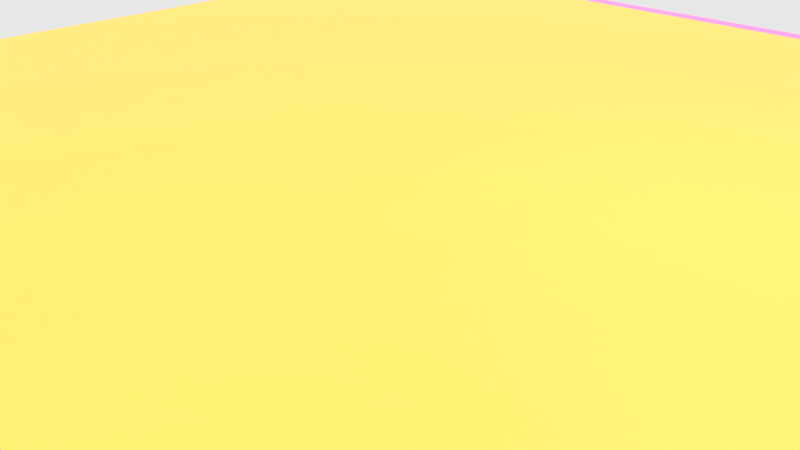 # Source: desert06.blend  (saved by Blender 2.71.0; exported with 4.5.12 LTS)
import bpy
from mathutils import Matrix  # noqa: F401  (used for matrix-valued properties, if any)

bpy.ops.wm.read_factory_settings(use_empty=True)
scene = bpy.context.scene
scene.name = 'Scene'

# ---- collections
col_collection_1 = bpy.data.collections.new('Collection 1'); scene.collection.children.link(col_collection_1)

# ---- images (referenced by path relative to the original .blend; pixels are not part of the script)
import os
ASSET_DIR = os.environ.get("B2B_ASSET_DIR", "")  # directory of the original .blend (textures are referenced by path, not embedded)
HERE = os.path.dirname(os.path.abspath(__file__))  # packed textures are extracted next to this script under _unpacked/

def load_image(name, relpath, width, height, colorspace="sRGB"):
    """Load a texture the original file referenced (path relative to the .blend, or extracted next to this script)."""
    p = next((c for c in (os.path.join(HERE, relpath), os.path.join(ASSET_DIR, relpath)) if relpath and os.path.exists(c)), "")
    if p:
        img = bpy.data.images.load(p, check_existing=True)
        img.name = name
    else:  # same state as the original file: an image datablock whose file is absent (Cycles renders it pink)
        img = bpy.data.images.new(name, width, height)
        img.source = "FILE"
        img.filepath = "//" + (relpath or name)
    img.colorspace_settings.name = colorspace
    return img
img_bois_spec_png = load_image('Bois_SPEC.png', 'Bois_SPEC.png', 1024, 1024, 'sRGB')
img_bois_nrm_png_001 = load_image('Bois_NRM.png.001', 'Bois_NRM.png', 1024, 1024, 'sRGB')
img_bois_color_png_001 = load_image('Bois_COLOR.png.001', 'Bois_COLOR.png', 1024, 1024, 'sRGB')
img_metalpeint_nrm_jpg_001 = load_image('metalpeint_NRM.jpg.001', 'metalpeint_NRM.jpg', 1024, 1024, 'sRGB')
img_soilbeach0092_2_s_jpg = load_image('SoilBeach0092_2_S.jpg', 'SourcesImages/SoilBeach0092_2_S.jpg', 1024, 1024, 'sRGB')
img_bruitnormalmap03_png_001 = load_image('BruitNormalMap03.PNG.001', 'BruitNormalMap03.PNG', 1024, 1024, 'sRGB')

# ---- materials (node trees are filled in below, after node groups)
mat_lattebois = bpy.data.materials.new('LatteBois')
mat_lattebois.alpha_threshold = 0.0
mat_lattebois.roughness = 0.5
mat_lattebois.line_color = (0.0, 0.0, 0.0, 1.0)
mat_metalvert = bpy.data.materials.new('MetalVert')
mat_metalvert.alpha_threshold = 0.0
mat_metalvert.roughness = 0.5
mat_metalvert.line_color = (0.0, 0.0, 0.0, 1.0)
mat_material_001 = bpy.data.materials.new('Material.001')
mat_material_001.alpha_threshold = 0.0
mat_material_001.roughness = 0.5
mat_material_001.line_color = (0.0, 0.0, 0.0, 1.0)
mat_neige = bpy.data.materials.new('Neige')
mat_neige.alpha_threshold = 0.0
mat_neige.roughness = 0.5
mat_neige.line_color = (0.0, 0.0, 0.0, 1.0)

# ---- node groups
ng_sh_advanceddiffuse_001 = bpy.data.node_groups.new('SH_AdvancedDiffuse.001', 'ShaderNodeTree')
_s = ng_sh_advanceddiffuse_001.interface.new_socket(name='Diffuse', in_out='OUTPUT', socket_type='NodeSocketShader')
_s = ng_sh_advanceddiffuse_001.interface.new_socket(name='Color', in_out='INPUT', socket_type='NodeSocketColor')
_s.default_value = (1.0, 1.0, 1.0, 1.0)
_s = ng_sh_advanceddiffuse_001.interface.new_socket(name='Roughness', in_out='INPUT', socket_type='NodeSocketFloat')
_s.subtype = 'FACTOR'
_s.min_value = 0.0
_s.max_value = 1.0
_s = ng_sh_advanceddiffuse_001.interface.new_socket(name='GlossyColor', in_out='INPUT', socket_type='NodeSocketColor')
_s.default_value = (0.8, 0.8, 0.8, 1.0)
_s = ng_sh_advanceddiffuse_001.interface.new_socket(name='Glossyness', in_out='INPUT', socket_type='NodeSocketFloat')
_s.default_value = 0.5
_s.min_value = 0.0
_s.max_value = 1.0
_s = ng_sh_advanceddiffuse_001.interface.new_socket(name='GlossyRoughness', in_out='INPUT', socket_type='NodeSocketFloat')
_s.subtype = 'FACTOR'
_s.default_value = 0.2
_s.min_value = 0.0
_s.max_value = 1.0
_s = ng_sh_advanceddiffuse_001.interface.new_socket(name='FresnelBlend', in_out='INPUT', socket_type='NodeSocketFloat')
_s.default_value = 0.33
_s.min_value = 0.0
_s.max_value = 1.0
_s = ng_sh_advanceddiffuse_001.interface.new_socket(name='Normal', in_out='INPUT', socket_type='NodeSocketVector')
_s.min_value = -1.0
_s.max_value = 1.0
_s.hide_value = True
_N = ng_sh_advanceddiffuse_001.nodes; _L = ng_sh_advanceddiffuse_001.links
n0 = _N.new('NodeGroupOutput'); n0.name = 'Group Output'; n0.location = (479, 0)
n1 = _N.new('ShaderNodeMixShader'); n1.name = 'Mix Shader'; n1.location = (167, 12)
n2 = _N.new('ShaderNodeMath'); n2.name = 'Math'; n2.location = (-20, 185)
n2.operation = 'MULTIPLY'
n3 = _N.new('ShaderNodeLayerWeight'); n3.name = 'Layer Weight'; n3.location = (-256, 161)
n4 = _N.new('ShaderNodeBsdfDiffuse'); n4.name = 'Diffuse BSDF'; n4.location = (-251, 0)
n5 = _N.new('NodeGroupInput'); n5.name = 'Group Input'; n5.location = (-613, -2)
n6 = _N.new('ShaderNodeBsdfAnisotropic'); n6.name = 'Glossy BSDF'; n6.location = (-251, -118)
n6.distribution = 'GGX'
n7 = _N.new('ShaderNodeMath'); n7.name = 'Math.001'; n7.location = (0, 0)
n7.operation = 'POWER'
_L.new(n6.outputs[0], n1.inputs[2])
_L.new(n2.outputs[0], n1.inputs[0])
_L.new(n4.outputs[0], n1.inputs[1])
_L.new(n5.outputs[0], n4.inputs[0])
_L.new(n5.outputs[1], n4.inputs[1])
_L.new(n5.outputs[2], n6.inputs[0])
_L.new(n1.outputs[0], n0.inputs[0])
_L.new(n3.outputs[0], n2.inputs[0])
_L.new(n5.outputs[5], n3.inputs[0])
_L.new(n5.outputs[3], n2.inputs[1])
_L.new(n5.outputs[6], n6.inputs[4])
_L.new(n5.outputs[4], n7.inputs[0])
_L.new(n7.outputs[0], n6.inputs[1])
n0.is_active_output = True
ng_sh_advanceddiffuse = bpy.data.node_groups.new('SH_AdvancedDiffuse', 'ShaderNodeTree')
_s = ng_sh_advanceddiffuse.interface.new_socket(name='Diffuse', in_out='OUTPUT', socket_type='NodeSocketShader')
_s = ng_sh_advanceddiffuse.interface.new_socket(name='Color', in_out='INPUT', socket_type='NodeSocketColor')
_s.default_value = (1.0, 1.0, 1.0, 1.0)
_s = ng_sh_advanceddiffuse.interface.new_socket(name='Roughness', in_out='INPUT', socket_type='NodeSocketFloat')
_s.subtype = 'FACTOR'
_s.min_value = 0.0
_s.max_value = 1.0
_s = ng_sh_advanceddiffuse.interface.new_socket(name='GlossyColor', in_out='INPUT', socket_type='NodeSocketColor')
_s.default_value = (0.8, 0.8, 0.8, 1.0)
_s = ng_sh_advanceddiffuse.interface.new_socket(name='Glossyness', in_out='INPUT', socket_type='NodeSocketFloat')
_s.default_value = 0.5
_s.min_value = 0.0
_s.max_value = 1.0
_s = ng_sh_advanceddiffuse.interface.new_socket(name='GlossyRoughness', in_out='INPUT', socket_type='NodeSocketFloat')
_s.subtype = 'FACTOR'
_s.default_value = 0.2
_s.min_value = 0.0
_s.max_value = 1.0
_s = ng_sh_advanceddiffuse.interface.new_socket(name='FresnelBlend', in_out='INPUT', socket_type='NodeSocketFloat')
_s.default_value = 0.33
_s.min_value = 0.0
_s.max_value = 1.0
_s = ng_sh_advanceddiffuse.interface.new_socket(name='Normal', in_out='INPUT', socket_type='NodeSocketVector')
_s.min_value = -1.0
_s.max_value = 1.0
_s.hide_value = True
_N = ng_sh_advanceddiffuse.nodes; _L = ng_sh_advanceddiffuse.links
n0 = _N.new('NodeGroupOutput'); n0.name = 'Group Output'; n0.location = (479, 0)
n1 = _N.new('ShaderNodeMixShader'); n1.name = 'Mix Shader'; n1.location = (167, 12)
n2 = _N.new('NodeGroupInput'); n2.name = 'Group Input'; n2.location = (-613, -2)
n3 = _N.new('ShaderNodeBsdfDiffuse'); n3.name = 'Diffuse BSDF'; n3.location = (-251, 0)
n4 = _N.new('ShaderNodeBsdfAnisotropic'); n4.name = 'Glossy BSDF'; n4.location = (-251, -118)
n4.distribution = 'GGX'
n5 = _N.new('ShaderNodeMath'); n5.name = 'Math'; n5.location = (-61, 185)
n5.operation = 'MULTIPLY'
n6 = _N.new('ShaderNodeLayerWeight'); n6.name = 'Layer Weight'; n6.location = (-308, 180)
n7 = _N.new('ShaderNodeMath'); n7.name = 'Math.001'; n7.location = (0, 0)
n7.operation = 'POWER'
_L.new(n4.outputs[0], n1.inputs[2])
_L.new(n5.outputs[0], n1.inputs[0])
_L.new(n3.outputs[0], n1.inputs[1])
_L.new(n2.outputs[0], n3.inputs[0])
_L.new(n2.outputs[1], n3.inputs[1])
_L.new(n2.outputs[2], n4.inputs[0])
_L.new(n1.outputs[0], n0.inputs[0])
_L.new(n6.outputs[0], n5.inputs[0])
_L.new(n2.outputs[5], n6.inputs[0])
_L.new(n2.outputs[3], n5.inputs[1])
_L.new(n2.outputs[6], n4.inputs[4])
_L.new(n2.outputs[6], n3.inputs[2])
_L.new(n2.outputs[4], n7.inputs[0])
_L.new(n7.outputs[0], n4.inputs[1])
n0.is_active_output = True

# ---- material node trees
mat_lattebois.use_nodes = True; mat_lattebois.node_tree.nodes.clear()
_N = mat_lattebois.node_tree.nodes; _L = mat_lattebois.node_tree.links
n0 = _N.new('ShaderNodeOutputMaterial'); n0.name = 'Material Output'; n0.location = (321, 290)
n1 = _N.new('ShaderNodeTexImage'); n1.name = 'Image Texture.002'; n1.location = (-118, 415)
n1.width = 140
n1.image = img_bois_spec_png
n2 = _N.new('ShaderNodeTexImage'); n2.name = 'Image Texture.001'; n2.location = (-331, 217)
n2.width = 140
n2.image = img_bois_nrm_png_001
n3 = _N.new('ShaderNodeMapping'); n3.name = 'Mapping.003'; n3.location = (-672, 586)
n3.vector_type = 'VECTOR'
n3.inputs[2].default_value = (0.0, -0.0, 1.571)
n3.inputs[3].default_value = (2.0, 2.0, 1.0)
n4 = _N.new('ShaderNodeUVMap'); n4.name = 'UV Map'; n4.location = (-967, 411)
n4.uv_map = 'UVMap'
n5 = _N.new('ShaderNodeNormalMap'); n5.name = 'Normal Map.002'; n5.location = (-51, 144)
n5.uv_map = 'UVMap'
n5.inputs[0].default_value = 0.1
n6 = _N.new('ShaderNodeTexImage'); n6.name = 'Image Texture'; n6.location = (-210, 766)
n6.width = 140
n6.image = img_bois_color_png_001
n7 = _N.new('ShaderNodeRGBCurve'); n7.name = 'RGB Curves'; n7.location = (-10, 837)
_c = n7.mapping.curves[0]
while len(_c.points) > 2: _c.points.remove(_c.points[-1])
_c.points[0].location = (0.0, 0.0); _c.points[0].handle_type = 'AUTO'
_c.points[1].location = (0.86818, 0.4125); _c.points[1].handle_type = 'AUTO'
_p = _c.points.new(1.0, 1.0); _p.handle_type = 'AUTO'
_c = n7.mapping.curves[2]
while len(_c.points) > 2: _c.points.remove(_c.points[-1])
_c.points[0].location = (0.0, 0.0); _c.points[0].handle_type = 'AUTO'
_c.points[1].location = (0.26818, 0.55625); _c.points[1].handle_type = 'AUTO'
_p = _c.points.new(0.56818, 0.775); _p.handle_type = 'AUTO'
_p = _c.points.new(0.63636, 0.9375); _p.handle_type = 'AUTO'
_p = _c.points.new(1.0, 1.0); _p.handle_type = 'AUTO'
_c = n7.mapping.curves[3]
while len(_c.points) > 2: _c.points.remove(_c.points[-1])
_c.points[0].location = (0.0, 0.0); _c.points[0].handle_type = 'AUTO'
_c.points[1].location = (0.74545, 0.2125); _c.points[1].handle_type = 'AUTO'
_p = _c.points.new(1.0, 1.0); _p.handle_type = 'AUTO'
n7.mapping.update()
n8 = _N.new('ShaderNodeMath'); n8.name = 'Math'; n8.location = (75, 470)
n8.operation = 'MULTIPLY'
n8.inputs[1].default_value = 0.3
n9 = _N.new('ShaderNodeGroup'); n9.name = 'Group'; n9.location = (281, 724)
n9.node_tree = ng_sh_advanceddiffuse_001
n9.inputs[1].default_value = 0.0
n9.inputs[2].default_value = (0.8, 0.8, 0.8, 1.0)
n9.inputs[4].default_value = 0.1
n9.inputs[5].default_value = 0.33
n9.inputs[6].default_value = (0.0, 0.0, 0.0)
n10 = _N.new('ShaderNodeDisplacement'); n10.name = 'Displacement'; n10.location = (0, 0)
n10.inputs[1].default_value = 0.0
n10.inputs[2].default_value = 0.1
_L.new(n4.outputs[0], n3.inputs[0])
_L.new(n3.outputs[0], n6.inputs[0])
_L.new(n3.outputs[0], n2.inputs[0])
_L.new(n3.outputs[0], n1.inputs[0])
_L.new(n2.outputs[0], n5.inputs[1])
_L.new(n9.outputs[0], n0.inputs[0])
_L.new(n6.outputs[0], n7.inputs[1])
_L.new(n7.outputs[0], n9.inputs[0])
_L.new(n1.outputs[0], n8.inputs[0])
_L.new(n8.outputs[0], n9.inputs[3])
_L.new(n5.outputs[0], n10.inputs[0])
_L.new(n10.outputs[0], n0.inputs[2])
n0.is_active_output = True
mat_metalvert.use_nodes = True; mat_metalvert.node_tree.nodes.clear()
_N = mat_metalvert.node_tree.nodes; _L = mat_metalvert.node_tree.links
n0 = _N.new('ShaderNodeEmission'); n0.name = 'Emission'; n0.location = (32, 71)
n0.inputs[0].default_value = (0.8, 0.8, 0.8, 1.0)
n1 = _N.new('ShaderNodeOutputMaterial'); n1.name = 'Material Output'; n1.location = (300, 300)
n2 = _N.new('ShaderNodeBsdfDiffuse'); n2.name = 'Diffuse BSDF'; n2.location = (-287, 53)
n3 = _N.new('ShaderNodeMapping'); n3.name = 'Mapping.001'; n3.location = (-888, 251)
n3.vector_type = 'VECTOR'
n3.inputs[2].default_value = (0.0, -0.0, 0.01745)
n3.inputs[3].default_value = (7.0, 7.0, 1.0)
n4 = _N.new('ShaderNodeTexImage'); n4.name = 'Image Texture'; n4.location = (-517, 258)
n4.width = 140
n4.image = img_metalpeint_nrm_jpg_001
n5 = _N.new('ShaderNodeNormalMap'); n5.name = 'Normal Map'; n5.location = (-282, 262)
n5.uv_map = 'UVMap'
n6 = _N.new('ShaderNodeUVMap'); n6.name = 'UV Map'; n6.location = (-1103, 162)
n6.uv_map = 'UVMap'
n7 = _N.new('ShaderNodeGroup'); n7.name = 'Group'; n7.location = (106, 413)
n7.node_tree = ng_sh_advanceddiffuse_001
n7.inputs[0].default_value = (0.0136, 0.02365, 0.008534, 1.0)
n7.inputs[1].default_value = 1.0
n7.inputs[2].default_value = (0.8, 0.8, 0.8, 1.0)
n7.inputs[3].default_value = 2.0
n7.inputs[4].default_value = 0.02
n7.inputs[5].default_value = 0.33
_L.new(n4.outputs[0], n5.inputs[1])
_L.new(n5.outputs[0], n7.inputs[6])
_L.new(n3.outputs[0], n4.inputs[0])
_L.new(n4.outputs[0], n2.inputs[0])
_L.new(n6.outputs[0], n3.inputs[0])
_L.new(n7.outputs[0], n1.inputs[0])
n1.is_active_output = True
mat_material_001.use_nodes = True; mat_material_001.node_tree.nodes.clear()
_N = mat_material_001.node_tree.nodes; _L = mat_material_001.node_tree.links
n0 = _N.new('ShaderNodeOutputMaterial'); n0.name = 'Material Output'; n0.location = (702, 212)
n1 = _N.new('ShaderNodeMapping'); n1.name = 'Mapping.001'; n1.location = (-879, -190)
n1.inputs[2].default_value = (0.0, -0.0, 0.6981)
n1.inputs[3].default_value = (6.0, 6.0, 1.0)
n2 = _N.new('ShaderNodeMapping'); n2.name = 'Mapping'; n2.location = (-865, 155)
n2.vector_type = 'VECTOR'
n2.inputs[2].default_value = (0.0, -0.0, 0.6981)
n2.inputs[3].default_value = (10.0, 10.0, 1.0)
n3 = _N.new('ShaderNodeUVMap'); n3.name = 'UV Map'; n3.location = (-1332, 139)
n3.uv_map = 'UVMap'
n4 = _N.new('ShaderNodeTexImage'); n4.name = 'Image Texture'; n4.location = (-396, 135)
n4.width = 140
n4.image = img_soilbeach0092_2_s_jpg
n5 = _N.new('ShaderNodeTexImage'); n5.name = 'Image Texture.001'; n5.location = (-458, -172)
n5.width = 140
n5.image = img_soilbeach0092_2_s_jpg
n6 = _N.new('ShaderNodeMix'); n6.name = 'Mix.002'; n6.location = (-198, -201)
n6.data_type = 'RGBA'
n6.inputs[0].default_value = 0.0
n7 = _N.new('ShaderNodeMix'); n7.name = 'Mix'; n7.location = (-157, 73)
n7.data_type = 'RGBA'
n7.inputs[0].default_value = 0.3
n8 = _N.new('ShaderNodeMix'); n8.name = 'Mix.001'; n8.location = (731, -79)
n8.data_type = 'RGBA'
n8.blend_type = 'ADD'
n9 = _N.new('ShaderNodeGroup'); n9.name = 'Group'; n9.location = (21, 401)
n9.node_tree = ng_sh_advanceddiffuse
n9.inputs[0].default_value = (1.0, 0.4493, 0.0824, 1.0)
n9.inputs[1].default_value = 0.0
n9.inputs[2].default_value = (0.8, 0.8, 0.8, 1.0)
n9.inputs[3].default_value = 0.5
n9.inputs[4].default_value = 0.2
n9.inputs[5].default_value = 0.33
n9.inputs[6].default_value = (0.0, 0.0, 0.0)
n10 = _N.new('ShaderNodeTexWave'); n10.name = 'Wave Texture'; n10.location = (-240, 368)
n10.bands_direction = 'DIAGONAL'
n10.rings_direction = 'SPHERICAL'
n10.inputs[1].default_value = 50.0
n10.inputs[2].default_value = 7.5
n10.inputs[3].default_value = 10.0
n10.inputs[6].default_value = 1.571
n11 = _N.new('ShaderNodeDisplacement'); n11.name = 'Displacement'; n11.location = (0, 0)
n11.inputs[1].default_value = 0.0
n11.inputs[2].default_value = 0.1
_L.new(n4.outputs[0], n7.inputs[6])
_L.new(n2.outputs[0], n4.inputs[0])
_L.new(n3.outputs[0], n2.inputs[0])
_L.new(n1.outputs[0], n5.inputs[0])
_L.new(n3.outputs[0], n1.inputs[0])
_L.new(n7.outputs[2], n8.inputs[6])
_L.new(n5.outputs[0], n6.inputs[6])
_L.new(n6.outputs[2], n8.inputs[7])
_L.new(n9.outputs[0], n0.inputs[0])
_L.new(n8.outputs[2], n11.inputs[0])
_L.new(n11.outputs[0], n0.inputs[2])
n0.is_active_output = True
mat_neige.use_nodes = True; mat_neige.node_tree.nodes.clear()
_N = mat_neige.node_tree.nodes; _L = mat_neige.node_tree.links
n0 = _N.new('ShaderNodeMixShader'); n0.name = 'Mix Shader'; n0.location = (774, 480)
n1 = _N.new('ShaderNodeTexImage'); n1.name = 'Image Texture.001'; n1.location = (925, -44)
n1.width = 140
n1.image = img_soilbeach0092_2_s_jpg
n2 = _N.new('ShaderNodeBsdfDiffuse'); n2.name = 'Diffuse BSDF.001'; n2.location = (1181, 436)
n3 = _N.new('ShaderNodeOutputMaterial'); n3.name = 'Material Output'; n3.location = (1402, 329)
n4 = _N.new('ShaderNodeAddShader'); n4.name = 'Add Shader'; n4.location = (528, 280)
n5 = _N.new('ShaderNodeMixShader'); n5.name = 'Mix Shader.002'; n5.location = (747, 284)
n5.inputs[0].default_value = 0.01
n6 = _N.new('ShaderNodeEmission'); n6.name = 'Emission.003'; n6.location = (739, 97)
n6.inputs[0].default_value = (0.4055, 0.1736, 0.1053, 1.0)
n6.inputs[1].default_value = 5.0
n7 = _N.new('ShaderNodeLayerWeight'); n7.name = 'Layer Weight'; n7.location = (504, 487)
n7.inputs[0].default_value = 0.3
n8 = _N.new('ShaderNodeUVMap'); n8.name = 'UV Map'; n8.location = (-1514, 21)
n8.uv_map = 'UVMap'
n9 = _N.new('ShaderNodeMapping'); n9.name = 'Mapping.001'; n9.location = (-1285, 133)
n9.vector_type = 'VECTOR'
n9.inputs[3].default_value = (15.0, 15.0, 1.0)
n10 = _N.new('ShaderNodeTexImage'); n10.name = 'Image Texture'; n10.location = (-861, 121)
n10.width = 140
n10.image = img_bruitnormalmap03_png_001
n10.interpolation = 'Closest'
n11 = _N.new('ShaderNodeNormalMap'); n11.name = 'Normal Map'; n11.location = (-628, 50)
n11.uv_map = 'UVMap'
n12 = _N.new('ShaderNodeMapping'); n12.name = 'Mapping'; n12.location = (-393, 75)
n12.vector_type = 'NORMAL'
n13 = _N.new('ShaderNodeMixShader'); n13.name = 'Mix Shader.001'; n13.location = (973, 334)
n14 = _N.new('ShaderNodeEmission'); n14.name = 'Emission.002'; n14.location = (514, 122)
n14.inputs[0].default_value = (0.466, 0.09701, 0.01769, 1.0)
n14.inputs[1].default_value = 2.0
n15 = _N.new('ShaderNodeMix'); n15.name = 'Mix'; n15.location = (1156, 46)
n15.data_type = 'RGBA'
n15.inputs[0].default_value = 0.3909
n16 = _N.new('ShaderNodeBsdfAnisotropic'); n16.name = 'Glossy BSDF'; n16.location = (153, 142)
n16.distribution = 'GGX'
n16.inputs[0].default_value = (0.2883, 0.1694, 0.1189, 1.0)
n16.inputs[1].default_value = 0.8367
n17 = _N.new('ShaderNodeUVMap'); n17.name = 'UV Map.001'; n17.location = (-524, -394)
n17.uv_map = 'UVMap'
n18 = _N.new('ShaderNodeMapping'); n18.name = 'Mapping.002'; n18.location = (-143, -255)
n18.inputs[2].default_value = (0.0, -0.0, 0.5236)
n18.inputs[3].default_value = (9.0, 9.0, 1.0)
n19 = _N.new('ShaderNodeTexImage'); n19.name = 'Image Texture.002'; n19.location = (-65, 480)
n19.width = 140
n19.image = img_soilbeach0092_2_s_jpg
n20 = _N.new('ShaderNodeMix'); n20.name = 'Mix.001'; n20.location = (132, 423)
n20.data_type = 'RGBA'
n20.blend_type = 'MULTIPLY'
n20.inputs[7].default_value = (0.5, 0.1745, 0.05843, 1.0)
n21 = _N.new('ShaderNodeBsdfDiffuse'); n21.name = 'Diffuse BSDF'; n21.location = (331, 318)
n21.inputs[1].default_value = 0.5
n22 = _N.new('ShaderNodeDisplacement'); n22.name = 'Displacement'; n22.location = (0, 0)
n22.inputs[1].default_value = 0.0
n22.inputs[2].default_value = 0.1
_L.new(n10.outputs[0], n11.inputs[1])
_L.new(n11.outputs[0], n12.inputs[0])
_L.new(n9.outputs[0], n10.inputs[0])
_L.new(n8.outputs[0], n9.inputs[0])
_L.new(n14.outputs[0], n5.inputs[2])
_L.new(n21.outputs[0], n4.inputs[0])
_L.new(n4.outputs[0], n5.inputs[1])
_L.new(n16.outputs[0], n4.inputs[1])
_L.new(n18.outputs[0], n1.inputs[0])
_L.new(n17.outputs[0], n18.inputs[0])
_L.new(n1.outputs[0], n15.inputs[6])
_L.new(n15.outputs[2], n2.inputs[0])
_L.new(n5.outputs[0], n13.inputs[1])
_L.new(n13.outputs[0], n3.inputs[0])
_L.new(n7.outputs[0], n13.inputs[0])
_L.new(n6.outputs[0], n13.inputs[2])
_L.new(n12.outputs[0], n16.inputs[4])
_L.new(n19.outputs[0], n20.inputs[6])
_L.new(n18.outputs[0], n19.inputs[0])
_L.new(n20.outputs[2], n21.inputs[0])
_L.new(n15.outputs[2], n22.inputs[0])
_L.new(n22.outputs[0], n3.inputs[2])
n3.is_active_output = True

# ---- world
world_world = bpy.data.worlds.new('World'); scene.world = world_world
world_world.use_nodes = True; world_world.node_tree.nodes.clear()
_N = world_world.node_tree.nodes; _L = world_world.node_tree.links
n0 = _N.new('ShaderNodeOutputWorld'); n0.name = 'World Output'; n0.location = (300, 300)
n1 = _N.new('ShaderNodeBackground'); n1.name = 'Background'; n1.location = (10, 300)
n2 = _N.new('ShaderNodeTexSky'); n2.name = 'Sky Texture'; n2.location = (-364, 311)
n2.mute = True
n2.sky_type = 'HOSEK_WILKIE'
n2.sun_direction = (-0.4154, 0.04615, 0.9085)
n2.sun_elevation = 1.571
_L.new(n1.outputs[0], n0.inputs[0])
_L.new(n2.outputs[0], n1.inputs[0])
n0.is_active_output = True
world_world.color = (0.05088, 0.05088, 0.05088)
world_world.use_sun_shadow = False
world_world.sun_shadow_jitter_overblur = 0.0
world_world.cycles.sampling_method = 'MANUAL'
world_world.cycles.sample_map_resolution = 256

# ---- cameras
cam_camera = bpy.data.cameras.new('Camera')
cam_camera.clip_end = 100.0
cam_camera.lens = 35.0
cam_camera.sensor_width = 32.0
cam_camera.sensor_height = 18.0
cam_camera.ortho_scale = 7.314
cam_camera.dof.focus_distance = 0.0

# ---- lights
light_sun = bpy.data.lights.new('Sun', 'SUN')
light_sun.color = (1.0, 0.7273, 0.4381)
light_sun.transmission_factor = 0.0
light_sun.angle = 0.1993
light_sun.energy = 1.0
light_sun.shadow_buffer_clip_start = 0.5
light_sun.shadow_soft_size = 0.1
light_sun.shadow_cascade_max_distance = 1000.0
light_sun.cycles.use_multiple_importance_sampling = False
light_lamp = bpy.data.lights.new('Lamp', 'POINT')
light_lamp.transmission_factor = 0.0
light_lamp.cutoff_distance = 30.0
light_lamp.energy = 100.0
light_lamp.shadow_buffer_clip_start = 1.001
light_lamp.shadow_soft_size = 0.1
light_lamp.shadow_maximum_resolution = 0.006
light_lamp.use_absolute_resolution = True
light_lamp.cycles.use_multiple_importance_sampling = False
light_sun_001 = bpy.data.lights.new('Sun.001', 'SUN')
light_sun_001.color = (0.8, 0.8, 0.8)
light_sun_001.transmission_factor = 0.0
light_sun_001.angle = 0.1993
light_sun_001.energy = 4.3
light_sun_001.shadow_buffer_clip_start = 0.5
light_sun_001.shadow_soft_size = 0.1
light_sun_001.shadow_cascade_max_distance = 1000.0
light_sun_001.cycles.use_multiple_importance_sampling = False

# ---- meshes
me_cube_003 = bpy.data.meshes.new('Cube.003')
me_cube_003.from_pydata([(-1.0, -0.4772, -0.1462), (-1.0, -0.4886, -0.2851), (-1.0, -0.4473, -0.1487), (-1.0, -0.4587, -0.2876), (-0.9612, -0.4886, -0.2851), (-0.9612, -0.4473, -0.1487), (-0.9612, -0.4587, -0.2876), (-0.9612, -0.4772, -0.1462), (1.0, -0.4772, -0.1462), (1.0, -0.4886, -0.2851), (1.0, -0.4473, -0.1487), (1.0, -0.4587, -0.2876), (0.0, -0.4587, -0.2876), (0.0, -0.4886, -0.2851), (0.0, -0.4473, -0.1487), (0.0, -0.4772, -0.1462), (0.9612, -0.4886, -0.2851), (0.9612, -0.4473, -0.1487), (0.9612, -0.4587, -0.2876), (0.9612, -0.4772, -0.1462), (-1.0, -0.4903, -0.2911), (-1.0, -0.5192, -0.4274), (-1.0, -0.461, -0.2973), (-1.0, -0.4899, -0.4336), (-0.9612, -0.5192, -0.4274), (-0.9612, -0.461, -0.2973), (-0.9612, -0.4899, -0.4336), (-0.9612, -0.4903, -0.2911), (1.0, -0.4903, -0.2911), (1.0, -0.5192, -0.4274), (1.0, -0.461, -0.2973), (1.0, -0.4899, -0.4336), (0.0, -0.4899, -0.4336), (0.0, -0.5192, -0.4274), (0.0, -0.461, -0.2973), (0.0, -0.4903, -0.2911), (0.9612, -0.5192, -0.4274), (0.9612, -0.461, -0.2973), (0.9612, -0.4899, -0.4336), (0.9612, -0.4903, -0.2911), (-1.0, -0.06, -0.015), (-1.0, 0.07933, -0.015), (-1.0, -0.06, 0.015), (-1.0, 0.07933, 0.015), (-0.9612, 0.07933, -0.015), (-0.9612, -0.06, 0.015), (-0.9612, 0.07933, 0.015), (-0.9612, -0.06, -0.015), (1.0, -0.06, -0.015), (1.0, 0.07933, -0.015), (1.0, -0.06, 0.015), (1.0, 0.07933, 0.015), (0.0, 0.07933, 0.015), (0.0, 0.07933, -0.015), (0.0, -0.06, 0.015), (0.0, -0.06, -0.015), (0.9612, 0.07933, -0.015), (0.9612, -0.06, 0.015), (0.9612, 0.07933, 0.015), (0.9612, -0.06, -0.015), (-1.0, -0.2115, -0.02017), (-1.0, -0.07216, -0.01727), (-1.0, -0.2121, 0.00982), (-1.0, -0.07278, 0.01272), (-0.9612, -0.07216, -0.01727), (-0.9612, -0.2121, 0.00982), (-0.9612, -0.07278, 0.01272), (-0.9612, -0.2115, -0.02017), (1.0, -0.2115, -0.02017), (1.0, -0.07216, -0.01727), (1.0, -0.2121, 0.00982), (1.0, -0.07278, 0.01272), (0.0, -0.07278, 0.01272), (0.0, -0.07216, -0.01727), (0.0, -0.2121, 0.00982), (0.0, -0.2115, -0.02017), (0.9612, -0.07216, -0.01727), (0.9612, -0.2121, 0.00982), (0.9612, -0.07278, 0.01272), (0.9612, -0.2115, -0.02017), (-1.0, -0.4649, 0.003011), (-1.0, -0.4763, -0.1358), (-1.0, -0.435, 0.0005489), (-1.0, -0.4464, -0.1383), (-0.9612, -0.4763, -0.1358), (-0.9612, -0.435, 0.0005489), (-0.9612, -0.4464, -0.1383), (-0.9612, -0.4649, 0.003011), (1.0, -0.4649, 0.003011), (1.0, -0.4763, -0.1358), (1.0, -0.435, 0.0005489), (1.0, -0.4464, -0.1383), (0.0, -0.4464, -0.1383), (0.0, -0.4763, -0.1358), (0.0, -0.435, 0.0005489), (0.0, -0.4649, 0.003011), (0.9612, -0.4763, -0.1358), (0.9612, -0.435, 0.0005489), (0.9612, -0.4464, -0.1383), (0.9612, -0.4649, 0.003011)], [], [(2, 3, 1, 0), (5, 2, 0, 7), (5, 6, 3, 2), (6, 12, 13, 4), (7, 4, 13, 15), (14, 5, 7, 15), (14, 12, 6, 5), (3, 6, 4, 1), (0, 1, 4, 7), (10, 8, 9, 11), (17, 19, 8, 10), (17, 10, 11, 18), (18, 16, 13, 12), (19, 15, 13, 16), (14, 15, 19, 17), (14, 17, 18, 12), (11, 9, 16, 18), (8, 19, 16, 9), (22, 23, 21, 20), (25, 22, 20, 27), (25, 26, 23, 22), (26, 32, 33, 24), (27, 24, 33, 35), (34, 25, 27, 35), (34, 32, 26, 25), (23, 26, 24, 21), (20, 21, 24, 27), (30, 28, 29, 31), (37, 39, 28, 30), (37, 30, 31, 38), (38, 36, 33, 32), (39, 35, 33, 36), (34, 35, 39, 37), (34, 37, 38, 32), (31, 29, 36, 38), (28, 39, 36, 29), (42, 43, 41, 40), (45, 42, 40, 47), (45, 46, 43, 42), (46, 52, 53, 44), (47, 44, 53, 55), (54, 45, 47, 55), (54, 52, 46, 45), (43, 46, 44, 41), (40, 41, 44, 47), (50, 48, 49, 51), (57, 59, 48, 50), (57, 50, 51, 58), (58, 56, 53, 52), (59, 55, 53, 56), (54, 55, 59, 57), (54, 57, 58, 52), (51, 49, 56, 58), (48, 59, 56, 49), (62, 63, 61, 60), (65, 62, 60, 67), (65, 66, 63, 62), (66, 72, 73, 64), (67, 64, 73, 75), (74, 65, 67, 75), (74, 72, 66, 65), (63, 66, 64, 61), (60, 61, 64, 67), (70, 68, 69, 71), (77, 79, 68, 70), (77, 70, 71, 78), (78, 76, 73, 72), (79, 75, 73, 76), (74, 75, 79, 77), (74, 77, 78, 72), (71, 69, 76, 78), (68, 79, 76, 69), (82, 83, 81, 80), (85, 82, 80, 87), (85, 86, 83, 82), (86, 92, 93, 84), (87, 84, 93, 95), (94, 85, 87, 95), (94, 92, 86, 85), (83, 86, 84, 81), (80, 81, 84, 87), (90, 88, 89, 91), (97, 99, 88, 90), (97, 90, 91, 98), (98, 96, 93, 92), (99, 95, 93, 96), (94, 95, 99, 97), (94, 97, 98, 92), (91, 89, 96, 98), (88, 99, 96, 89)])
_uv = me_cube_003.uv_layers.new(name='UVMap')
_uv.uv.foreach_set('vector', [1.0, 0.209, 1.0, 0.2787, 0.9825, 0.2787, 0.9825, 0.209, 0.8783, 0.9806, 0.8783, 1.0, 0.8608, 1.0, 0.8608, 0.9806, 0.3244, 0.01942, 0.2433, 0.01942, 0.2433, 0.0, 0.3244, 0.0, 0.8434, 0.9806, 0.8434, 0.5, 0.8608, 0.5, 0.8608, 0.9806, 0.08111, 0.9806, 1.908e-07, 0.9806, 1.041e-07, 0.5, 0.08111, 0.5, 0.8783, 0.5, 0.8783, 0.9806, 0.8608, 0.9806, 0.8608, 0.5, 0.3244, 0.5, 0.2433, 0.5, 0.2433, 0.01942, 0.3244, 0.01942, 0.8434, 1.0, 0.8434, 0.9806, 0.8608, 0.9806, 0.8608, 1.0, 0.08111, 1.0, 2.082e-07, 1.0, 1.908e-07, 0.9806, 0.08111, 0.9806, 0.9825, 0.2787, 1.0, 0.2787, 1.0, 0.3483, 0.9825, 0.3483, 0.8783, 0.01942, 0.8608, 0.01942, 0.8608, 0.0, 0.8783, 0.0, 0.3244, 0.9806, 0.3244, 1.0, 0.2433, 1.0, 0.2433, 0.9806, 0.8434, 0.01942, 0.8608, 0.01942, 0.8608, 0.5, 0.8434, 0.5, 0.08111, 0.01942, 0.08111, 0.5, 1.041e-07, 0.5, 1.735e-08, 0.01942, 0.8783, 0.5, 0.8608, 0.5, 0.8608, 0.01942, 0.8783, 0.01942, 0.3244, 0.5, 0.3244, 0.9806, 0.2433, 0.9806, 0.2433, 0.5, 0.8434, 0.0, 0.8608, 0.0, 0.8608, 0.01942, 0.8434, 0.01942, 0.08111, 0.0, 0.08111, 0.01942, 1.735e-08, 0.01942, 0.0, 0.0, 1.0, 0.06966, 1.0, 0.1393, 0.9825, 0.1393, 0.9825, 0.06966, 0.9652, 0.9806, 0.9652, 1.0, 0.9479, 1.0, 0.9479, 0.9806, 0.6478, 0.9806, 0.7281, 0.9806, 0.7281, 1.0, 0.6478, 1.0, 0.9652, 0.9806, 0.9652, 0.5, 0.9825, 0.5, 0.9825, 0.9806, 0.8085, 0.9806, 0.7281, 0.9806, 0.7281, 0.5, 0.8085, 0.5, 0.9652, 0.5, 0.9652, 0.9806, 0.9479, 0.9806, 0.9479, 0.5, 0.6478, 0.5, 0.7281, 0.5, 0.7281, 0.9806, 0.6478, 0.9806, 0.9652, 1.0, 0.9652, 0.9806, 0.9825, 0.9806, 0.9825, 1.0, 0.8085, 1.0, 0.7281, 1.0, 0.7281, 0.9806, 0.8085, 0.9806, 1.0, 0.06966, 0.9825, 0.06966, 0.9825, 0.0, 1.0, 0.0, 0.9652, 0.01942, 0.9479, 0.01942, 0.9479, 0.0, 0.9652, 0.0, 0.6478, 0.01942, 0.6478, 5.96e-08, 0.7281, 0.0, 0.7281, 0.01942, 0.9652, 0.01942, 0.9825, 0.01942, 0.9825, 0.5, 0.9652, 0.5, 0.8085, 0.01942, 0.8085, 0.5, 0.7281, 0.5, 0.7281, 0.01942, 0.9652, 0.5, 0.9479, 0.5, 0.9479, 0.01942, 0.9652, 0.01942, 0.6478, 0.5, 0.6478, 0.01942, 0.7281, 0.01942, 0.7281, 0.5, 0.9652, 0.0, 0.9825, 0.0, 0.9825, 0.01942, 0.9652, 0.01942, 0.8085, 0.0, 0.8085, 0.01942, 0.7281, 0.01942, 0.7281, 0.0, 0.9825, 0.4876, 0.9825, 0.418, 1.0, 0.418, 1.0, 0.4876, 0.8957, 0.9806, 0.8957, 1.0, 0.8783, 1.0, 0.8783, 0.9806, 0.3244, 0.9806, 0.4053, 0.9806, 0.4053, 1.0, 0.3244, 1.0, 0.8957, 0.9806, 0.8957, 0.5, 0.9132, 0.5, 0.9132, 0.9806, 0.4862, 0.9806, 0.4053, 0.9806, 0.4053, 0.5, 0.4862, 0.5, 0.8957, 0.5, 0.8957, 0.9806, 0.8783, 0.9806, 0.8783, 0.5, 0.3244, 0.5, 0.4053, 0.5, 0.4053, 0.9806, 0.3244, 0.9806, 0.8957, 1.0, 0.8957, 0.9806, 0.9132, 0.9806, 0.9132, 1.0, 0.4862, 1.0, 0.4053, 1.0, 0.4053, 0.9806, 0.4862, 0.9806, 0.9825, 0.4876, 1.0, 0.4876, 1.0, 0.5573, 0.9825, 0.5573, 0.8957, 0.01942, 0.8783, 0.01942, 0.8783, 0.0, 0.8957, 0.0, 0.3244, 0.01942, 0.3244, 0.0, 0.4053, 0.0, 0.4053, 0.01942, 0.8957, 0.01942, 0.9132, 0.01942, 0.9132, 0.5, 0.8957, 0.5, 0.4862, 0.01942, 0.4862, 0.5, 0.4053, 0.5, 0.4053, 0.01942, 0.8957, 0.5, 0.8783, 0.5, 0.8783, 0.01942, 0.8957, 0.01942, 0.3244, 0.5, 0.3244, 0.01942, 0.4053, 0.01942, 0.4053, 0.5, 0.8957, 0.0, 0.9132, 0.0, 0.9132, 0.01942, 0.8957, 0.01942, 0.4862, 0.0, 0.4862, 0.01942, 0.4053, 0.01942, 0.4053, 0.0, 1.0, 0.627, 1.0, 0.6966, 0.9825, 0.6966, 0.9825, 0.627, 0.9305, 0.9806, 0.9305, 1.0, 0.9132, 1.0, 0.9132, 0.9806, 0.567, 0.9806, 0.6478, 0.9806, 0.6478, 1.0, 0.567, 1.0, 0.9305, 0.9806, 0.9305, 0.5, 0.9479, 0.5, 0.9479, 0.9806, 0.567, 0.9806, 0.4862, 0.9806, 0.4862, 0.5, 0.567, 0.5, 0.9305, 0.5, 0.9305, 0.9806, 0.9132, 0.9806, 0.9132, 0.5, 0.567, 0.5, 0.6478, 0.5, 0.6478, 0.9806, 0.567, 0.9806, 0.9305, 1.0, 0.9305, 0.9806, 0.9479, 0.9806, 0.9479, 1.0, 0.567, 1.0, 0.4862, 1.0, 0.4862, 0.9806, 0.567, 0.9806, 0.9825, 0.5573, 1.0, 0.5573, 1.0, 0.627, 0.9825, 0.627, 0.9305, 0.01942, 0.9132, 0.01942, 0.9132, 0.0, 0.9305, 0.0, 0.567, 0.01942, 0.567, 0.0, 0.6478, 0.0, 0.6478, 0.01942, 0.9305, 0.01942, 0.9479, 0.01942, 0.9479, 0.5, 0.9305, 0.5, 0.567, 0.01942, 0.567, 0.5, 0.4862, 0.5, 0.4862, 0.01942, 0.9305, 0.5, 0.9132, 0.5, 0.9132, 0.01942, 0.9305, 0.01942, 0.567, 0.5, 0.567, 0.01942, 0.6478, 0.01942, 0.6478, 0.5, 0.9305, 0.0, 0.9479, 0.0, 0.9479, 0.01942, 0.9305, 0.01942, 0.567, 0.0, 0.567, 0.01942, 0.4862, 0.01942, 0.4862, 0.0, 0.9825, 0.209, 0.9825, 0.1393, 1.0, 0.1393, 1.0, 0.209, 0.8434, 0.9806, 0.8434, 1.0, 0.8259, 1.0, 0.8259, 0.9806, 0.1622, 0.9806, 0.2433, 0.9806, 0.2433, 1.0, 0.1622, 1.0, 0.8085, 0.9806, 0.8085, 0.5, 0.8259, 0.5, 0.8259, 0.9806, 0.1622, 0.9806, 0.08111, 0.9806, 0.08111, 0.5, 0.1622, 0.5, 0.8434, 0.5, 0.8434, 0.9806, 0.8259, 0.9806, 0.8259, 0.5, 0.1622, 0.5, 0.2433, 0.5, 0.2433, 0.9806, 0.1622, 0.9806, 0.8085, 1.0, 0.8085, 0.9806, 0.8259, 0.9806, 0.8259, 1.0, 0.1622, 1.0, 0.08111, 1.0, 0.08111, 0.9806, 0.1622, 0.9806, 1.0, 0.418, 0.9825, 0.418, 0.9825, 0.3483, 1.0, 0.3483, 0.8434, 0.01942, 0.8259, 0.01942, 0.8259, 0.0, 0.8434, 0.0, 0.1622, 0.01942, 0.1622, 0.0, 0.2433, 0.0, 0.2433, 0.01942, 0.8085, 0.01942, 0.8259, 0.01942, 0.8259, 0.5, 0.8085, 0.5, 0.1622, 0.01942, 0.1622, 0.5, 0.08111, 0.5, 0.08111, 0.01942, 0.8434, 0.5, 0.8259, 0.5, 0.8259, 0.01942, 0.8434, 0.01942, 0.1622, 0.5, 0.1622, 0.01942, 0.2433, 0.01942, 0.2433, 0.5, 0.8085, 0.0, 0.8259, 0.0, 0.8259, 0.01942, 0.8085, 0.01942, 0.1622, 0.0, 0.1622, 0.01942, 0.08111, 0.01942, 0.08111, 0.0])
me_cube_003.materials.append(mat_lattebois)
me_cube_003.use_remesh_preserve_volume = False
me_cube_003.use_remesh_preserve_attributes = False
me_cube_003.use_mirror_vertex_groups = False
me_cube_003.update()
me_cube_004 = bpy.data.meshes.new('Cube.004')
me_cube_004.from_pydata([(0.8593, -0.05, -0.005), (0.8593, 0.05, -0.005), (0.9593, 0.05, -0.005), (0.9593, -0.05, -0.005), (0.8593, -0.05, 0.005), (0.8593, 0.05, 0.005), (0.9593, 0.05, 0.005), (0.9593, -0.05, 0.005), (0.8593, 0.03178, 0.005), (0.8593, 0.03178, -0.005), (0.9593, 0.03178, 0.005), (0.9593, 0.03178, -0.005), (0.8593, 0.02595, -0.005), (0.9593, 0.02595, 0.005), (0.8593, 0.02595, 0.005), (0.9593, 0.02595, -0.005), (0.8593, -0.02648, -0.005), (0.9593, -0.02648, 0.005), (0.8593, -0.02648, 0.005), (0.9593, -0.02648, -0.005), (0.8593, -0.03262, -0.005), (0.9593, -0.03262, 0.005), (0.8593, -0.03262, 0.005), (0.9593, -0.03262, -0.005), (0.9339, 0.05, 0.005), (0.9339, 0.05, -0.005), (0.9339, -0.05, 0.005), (0.9339, -0.05, -0.005), (0.9339, 0.03178, -0.005), (0.9339, 0.03178, 0.005), (0.9339, 0.02595, -0.005), (0.9339, 0.02595, 0.005), (0.9339, -0.02648, -0.005), (0.9339, -0.02648, 0.005), (0.9339, -0.03262, -0.005), (0.9339, -0.03262, 0.005), (0.8813, 0.05, -0.005), (0.8813, -0.05, 0.005), (0.8813, 0.03178, 0.005), (0.8813, 0.02595, 0.005), (0.8813, -0.02648, 0.005), (0.8813, -0.03262, 0.005), (0.8813, 0.05, 0.005), (0.8813, -0.05, -0.005), (0.8813, 0.03178, -0.005), (0.8813, 0.02595, -0.005), (0.8813, -0.02648, -0.005), (0.8813, -0.03262, -0.005), (0.9138, 0.05, -0.005), (0.9138, -0.05, 0.005), (0.9138, 0.03178, 0.005), (0.9138, 0.02595, 0.005), (0.9138, -0.02648, 0.005), (0.9138, -0.03262, 0.005), (0.9138, 0.05, 0.005), (0.9138, -0.05, -0.005), (0.9138, 0.03178, -0.005), (0.9138, 0.02595, -0.005), (0.9138, -0.02648, -0.005), (0.9138, -0.03262, -0.005), (0.9025, 0.05, -0.005), (0.9025, -0.05, 0.005), (0.9025, 0.03178, 0.005), (0.9025, 0.02595, 0.005), (0.9025, -0.02648, 0.005), (0.9025, -0.03262, 0.005), (0.9025, 0.05, 0.005), (0.9025, -0.05, -0.005), (0.9025, 0.03178, -0.005), (0.9025, 0.02595, -0.005), (0.9025, -0.02648, -0.005), (0.9025, -0.03262, -0.005), (0.9232, 0.03178, 0.1156), (0.9232, 0.02595, 0.1156), (0.9232, -0.02648, 0.1156), (0.9232, -0.03262, 0.1156), (0.8706, 0.03178, 0.1156), (0.8706, 0.02595, 0.1156), (0.8706, -0.02648, 0.1156), (0.8706, -0.03262, 0.1156), (0.9031, 0.03178, 0.1156), (0.9031, 0.02595, 0.1156), (0.9031, -0.02648, 0.1156), (0.9031, -0.03262, 0.1156), (0.8918, 0.03178, 0.1156), (0.8918, 0.02595, 0.1156), (0.8918, -0.02648, 0.1156), (0.8918, -0.03262, 0.1156), (0.8429, 0.03154, 0.4105), (0.8429, 0.02576, 0.4112), (0.8429, -0.02629, 0.4175), (0.8429, -0.03238, 0.4182), (0.7904, 0.03154, 0.4105), (0.7904, 0.02576, 0.4112), (0.7904, -0.02629, 0.4175), (0.7904, -0.03238, 0.4183), (0.8229, 0.03154, 0.4105), (0.8229, 0.02576, 0.4112), (0.8229, -0.02629, 0.4175), (0.8229, -0.03238, 0.4182), (0.8115, 0.03154, 0.411), (0.8115, 0.02576, 0.4117), (0.8115, -0.02629, 0.418), (0.8115, -0.03238, 0.4188), (0.8592, -0.02648, 0.2728), (0.8906, -0.02648, 0.2728), (0.8906, 0.02595, 0.2728), (0.8706, 0.02595, 0.2728), (0.8906, -0.03262, 0.2728), (0.8706, -0.03262, 0.2728), (0.8381, -0.02648, 0.2728), (0.8592, 0.03178, 0.2728), (0.8381, 0.03178, 0.2728), (0.8381, 0.02595, 0.2728), (0.8706, -0.02648, 0.2728), (0.8706, 0.03178, 0.2728), (0.8906, 0.03178, 0.2728), (0.8381, -0.03262, 0.2728), (0.8592, -0.03262, 0.2728), (0.8592, 0.02595, 0.2728), (0.8583, -0.02648, 0.3688), (0.8583, 0.02595, 0.3688), (0.8583, -0.03262, 0.3688), (0.8058, -0.02648, 0.3688), (0.8058, 0.03178, 0.3688), (0.8058, 0.02595, 0.3688), (0.8383, -0.02648, 0.3688), (0.8269, -0.03262, 0.3688), (0.8269, 0.02595, 0.3688), (0.8269, -0.02648, 0.3688), (0.8383, 0.02595, 0.3688), (0.8383, -0.03262, 0.3688), (0.8269, 0.03178, 0.3688), (0.8383, 0.03178, 0.3688), (0.8583, 0.03178, 0.3688), (0.8058, -0.03262, 0.3688), (0.8229, -0.1158, 0.43), (0.8115, -0.1158, 0.43), (0.8269, -0.1158, 0.3793), (0.8383, -0.1158, 0.3793), (0.8229, -0.2978, 0.43), (0.8115, -0.2978, 0.43), (0.8269, -0.2978, 0.3793), (0.8383, -0.2978, 0.3793), (0.8229, -0.3982, 0.43), (0.8115, -0.3982, 0.43), (0.8269, -0.3982, 0.3793), (0.8383, -0.3982, 0.3793), (0.8593, -0.48, -0.005), (0.8593, -0.38, -0.005), (0.9593, -0.38, -0.005), (0.9593, -0.48, -0.005), (0.8593, -0.48, 0.005), (0.8593, -0.38, 0.005), (0.9593, -0.38, 0.005), (0.9593, -0.48, 0.005), (0.8593, -0.3982, 0.005), (0.8593, -0.3982, -0.005), (0.9593, -0.3982, 0.005), (0.9593, -0.3982, -0.005), (0.8593, -0.404, -0.005), (0.9593, -0.404, 0.005), (0.8593, -0.404, 0.005), (0.9593, -0.404, -0.005), (0.8593, -0.4565, -0.005), (0.9593, -0.4565, 0.005), (0.8593, -0.4565, 0.005), (0.9593, -0.4565, -0.005), (0.8593, -0.4626, -0.005), (0.9593, -0.4626, 0.005), (0.8593, -0.4626, 0.005), (0.9593, -0.4626, -0.005), (0.9339, -0.38, 0.005), (0.9339, -0.38, -0.005), (0.9339, -0.48, 0.005), (0.9339, -0.48, -0.005), (0.9339, -0.3982, -0.005), (0.9339, -0.3982, 0.005), (0.9339, -0.404, -0.005), (0.9339, -0.404, 0.005), (0.9339, -0.4565, -0.005), (0.9339, -0.4565, 0.005), (0.9339, -0.4626, -0.005), (0.9339, -0.4626, 0.005), (0.8813, -0.38, -0.005), (0.8813, -0.48, 0.005), (0.8813, -0.3982, 0.005), (0.8813, -0.404, 0.005), (0.8813, -0.4565, 0.005), (0.8813, -0.4626, 0.005), (0.8813, -0.38, 0.005), (0.8813, -0.48, -0.005), (0.8813, -0.3982, -0.005), (0.8813, -0.404, -0.005), (0.8813, -0.4565, -0.005), (0.8813, -0.4626, -0.005), (0.9138, -0.38, -0.005), (0.9138, -0.48, 0.005), (0.9138, -0.3982, 0.005), (0.9138, -0.404, 0.005), (0.9138, -0.4565, 0.005), (0.9138, -0.4626, 0.005), (0.9138, -0.38, 0.005), (0.9138, -0.48, -0.005), (0.9138, -0.3982, -0.005), (0.9138, -0.404, -0.005), (0.9138, -0.4565, -0.005), (0.9138, -0.4626, -0.005), (0.9025, -0.38, -0.005), (0.9025, -0.48, 0.005), (0.9025, -0.3982, 0.005), (0.9025, -0.404, 0.005), (0.9025, -0.4565, 0.005), (0.9025, -0.4626, 0.005), (0.9025, -0.38, 0.005), (0.9025, -0.48, -0.005), (0.9025, -0.3982, -0.005), (0.9025, -0.404, -0.005), (0.9025, -0.4565, -0.005), (0.9025, -0.4626, -0.005), (0.9232, -0.3982, 0.1156), (0.9232, -0.404, 0.1156), (0.9232, -0.4565, 0.1156), (0.9232, -0.4626, 0.1156), (0.8706, -0.3982, 0.1156), (0.8706, -0.404, 0.1156), (0.8706, -0.4565, 0.1156), (0.8706, -0.4626, 0.1156), (0.9031, -0.3982, 0.1156), (0.9031, -0.404, 0.1156), (0.9031, -0.4565, 0.1156), (0.9031, -0.4626, 0.1156), (0.8918, -0.3982, 0.1156), (0.8918, -0.404, 0.1156), (0.8918, -0.4565, 0.1156), (0.8918, -0.4626, 0.1156), (0.8429, -0.3982, 0.43), (0.8429, -0.404, 0.43), (0.8429, -0.4565, 0.43), (0.8429, -0.4626, 0.43), (0.7904, -0.3982, 0.43), (0.7904, -0.404, 0.43), (0.7904, -0.4565, 0.43), (0.7904, -0.4626, 0.43), (0.8125, -0.4133, 0.5418), (0.8229, -0.404, 0.43), (0.8229, -0.4565, 0.43), (0.8229, -0.4626, 0.43), (0.8125, -0.4075, 0.5418), (0.8115, -0.404, 0.43), (0.8115, -0.4565, 0.43), (0.8115, -0.4626, 0.43), (0.8592, -0.4565, 0.2728), (0.8906, -0.4565, 0.2728), (0.8906, -0.404, 0.2728), (0.8706, -0.404, 0.2728), (0.8906, -0.4626, 0.2728), (0.8706, -0.4626, 0.2728), (0.8381, -0.4565, 0.2728), (0.8592, -0.3982, 0.2728), (0.8381, -0.3982, 0.2728), (0.8381, -0.404, 0.2728), (0.8706, -0.4565, 0.2728), (0.8706, -0.3982, 0.2728), (0.8906, -0.3982, 0.2728), (0.8381, -0.4626, 0.2728), (0.8592, -0.4626, 0.2728), (0.8592, -0.404, 0.2728), (0.8583, -0.4565, 0.3793), (0.8583, -0.404, 0.3793), (0.8583, -0.4626, 0.3793), (0.8058, -0.4565, 0.3793), (0.8058, -0.3982, 0.3793), (0.8058, -0.404, 0.3793), (0.8383, -0.4565, 0.3793), (0.8269, -0.4626, 0.3793), (0.8269, -0.404, 0.3793), (0.8269, -0.4565, 0.3793), (0.8383, -0.404, 0.3793), (0.8383, -0.4626, 0.3793), (0.7925, -0.4075, 0.5418), (0.7811, -0.4075, 0.5418), (0.8583, -0.3982, 0.3793), (0.8058, -0.4626, 0.3793), (0.8125, -0.4658, 0.5418), (0.8125, -0.4719, 0.5418), (0.76, -0.4075, 0.5418), (0.76, -0.4133, 0.5418), (0.76, -0.4658, 0.5418), (0.76, -0.4719, 0.5418), (0.7925, -0.4133, 0.5418), (0.7925, -0.4658, 0.5418), (0.7925, -0.4719, 0.5418), (0.7811, -0.4133, 0.5418), (0.7811, -0.4658, 0.5418), (0.7811, -0.4719, 0.5418), (0.794, -0.4273, 0.6692), (0.794, -0.4215, 0.6692), (0.774, -0.4215, 0.6692), (0.7626, -0.4215, 0.6692), (0.794, -0.4797, 0.6692), (0.794, -0.4859, 0.6692), (0.7415, -0.4215, 0.6692), (0.7415, -0.4273, 0.6692), (0.7415, -0.4797, 0.6692), (0.7415, -0.4859, 0.6692), (0.774, -0.4273, 0.6692), (0.774, -0.4797, 0.6692), (0.774, -0.4859, 0.6692), (0.7626, -0.4273, 0.6692), (0.7626, -0.4797, 0.6692), (0.7626, -0.4859, 0.6692), (0.7809, -0.4433, 0.8006), (0.7809, -0.4375, 0.8006), (0.7609, -0.4375, 0.8006), (0.7495, -0.4375, 0.8006), (0.7809, -0.4958, 0.8006), (0.7809, -0.5019, 0.8006), (0.7284, -0.4375, 0.8006), (0.7284, -0.4433, 0.8006), (0.7284, -0.4958, 0.8006), (0.7284, -0.5019, 0.8006), (0.7609, -0.4433, 0.8006), (0.7609, -0.4958, 0.8006), (0.7609, -0.5019, 0.8006), (0.7495, -0.4433, 0.8006), (0.7495, -0.4958, 0.8006), (0.7495, -0.5019, 0.8006), (0.7809, -0.4578, 0.9501), (0.7809, -0.452, 0.9501), (0.7609, -0.452, 0.9501), (0.7495, -0.452, 0.9501), (0.7809, -0.5102, 0.9501), (0.7809, -0.5164, 0.9501), (0.7284, -0.452, 0.9501), (0.7284, -0.4578, 0.9501), (0.7284, -0.5102, 0.9501), (0.7284, -0.5164, 0.9501), (0.7609, -0.4578, 0.9501), (0.7609, -0.5102, 0.9501), (0.7609, -0.5164, 0.9501), (0.7495, -0.4578, 0.9501), (0.7495, -0.5102, 0.9501), (0.7495, -0.5164, 0.9501), (0.7036, -0.3982, 0.429), (0.7036, -0.404, 0.429), (0.7036, -0.4565, 0.429), (0.7036, -0.4626, 0.429), (0.7045, -0.4565, 0.3759), (0.7045, -0.3982, 0.3759), (0.7045, -0.404, 0.3759), (0.7045, -0.4626, 0.3759), (0.495, -0.3982, 0.4273), (0.495, -0.404, 0.4273), (0.495, -0.4565, 0.4273), (0.495, -0.4626, 0.4273), (0.496, -0.4565, 0.3743), (0.496, -0.3982, 0.3743), (0.496, -0.404, 0.3743), (0.496, -0.4626, 0.3743), (0.2319, -0.3982, 0.4227), (0.2319, -0.404, 0.4227), (0.2319, -0.4565, 0.4227), (0.2319, -0.4626, 0.4227), (0.2328, -0.4565, 0.3697), (0.2328, -0.3982, 0.3697), (0.2328, -0.404, 0.3697), (0.2328, -0.4626, 0.3697), (0.0, -0.3982, 0.4203), (0.0, -0.404, 0.4203), (0.0, -0.4565, 0.4203), (0.0, -0.4626, 0.4203), (0.0, -0.4565, 0.3672), (0.0, -0.3982, 0.3672), (0.0, -0.404, 0.3672), (0.0, -0.4626, 0.3672)], [], [(8, 5, 1, 9), (24, 6, 2, 25), (21, 7, 3, 23), (37, 4, 0, 43), (28, 25, 2, 11), (38, 42, 5, 8), (14, 8, 9, 12), (6, 10, 11, 2), (30, 28, 11, 15), (39, 38, 8, 14), (10, 13, 15, 11), (18, 14, 12, 16), (32, 30, 15, 19), (40, 39, 14, 18), (13, 17, 19, 15), (22, 18, 16, 20), (34, 32, 19, 23), (41, 40, 18, 22), (17, 21, 23, 19), (4, 22, 20, 0), (27, 34, 23, 3), (37, 41, 22, 4), (54, 24, 25, 48), (7, 26, 27, 3), (56, 48, 25, 28), (10, 6, 24, 29), (57, 56, 28, 30), (13, 10, 29, 31), (58, 57, 30, 32), (17, 13, 31, 33), (59, 58, 32, 34), (21, 17, 33, 35), (55, 59, 34, 27), (7, 21, 35, 26), (61, 37, 43, 67), (62, 66, 42, 38), (38, 39, 77, 76), (64, 63, 39, 40), (51, 31, 73, 81), (61, 65, 41, 37), (5, 42, 36, 1), (9, 1, 36, 44), (12, 9, 44, 45), (16, 12, 45, 46), (20, 16, 46, 47), (0, 20, 47, 43), (66, 54, 48, 60), (68, 60, 48, 56), (69, 68, 56, 57), (70, 69, 57, 58), (71, 70, 58, 59), (67, 71, 59, 55), (26, 49, 55, 27), (29, 24, 54, 50), (39, 63, 85, 77), (33, 31, 51, 52), (40, 41, 79, 78), (26, 35, 53, 49), (49, 61, 67, 55), (50, 54, 66, 62), (53, 35, 75, 83), (41, 65, 87, 79), (65, 53, 83, 87), (49, 53, 65, 61), (42, 66, 60, 36), (44, 36, 60, 68), (45, 44, 68, 69), (46, 45, 69, 70), (47, 46, 70, 71), (43, 47, 71, 67), (120, 126, 98, 90), (124, 125, 93, 92), (132, 124, 92, 100), (129, 123, 94, 102), (122, 120, 90, 91), (130, 121, 89, 97), (131, 122, 91, 99), (52, 51, 81, 82), (35, 33, 74, 75), (63, 64, 86, 85), (64, 40, 78, 86), (50, 62, 84, 80), (31, 29, 72, 73), (33, 52, 82, 74), (62, 38, 76, 84), (29, 50, 80, 72), (101, 100, 92, 93), (103, 102, 94, 95), (89, 88, 96, 97), (91, 90, 98, 99), (97, 96, 100, 101), (98, 97, 101, 102), (99, 98, 102, 103), (133, 132, 100, 96), (134, 133, 96, 88), (126, 130, 97, 98), (121, 134, 88, 89), (135, 127, 103, 95), (125, 128, 101, 93), (128, 129, 102, 101), (123, 135, 95, 94), (127, 131, 139, 138), (74, 82, 114, 105), (76, 77, 113, 112), (84, 76, 112, 111), (86, 78, 110, 104), (75, 74, 105, 108), (81, 73, 106, 107), (83, 75, 108, 109), (80, 84, 111, 115), (72, 80, 115, 116), (82, 81, 107, 114), (73, 72, 116, 106), (79, 87, 118, 117), (77, 85, 119, 113), (85, 86, 104, 119), (78, 79, 117, 110), (87, 83, 109, 118), (105, 114, 126, 120), (112, 113, 125, 124), (111, 112, 124, 132), (104, 110, 123, 129), (108, 105, 120, 122), (107, 106, 121, 130), (109, 108, 122, 131), (115, 111, 132, 133), (116, 115, 133, 134), (114, 107, 130, 126), (106, 116, 134, 121), (117, 118, 127, 135), (113, 119, 128, 125), (119, 104, 129, 128), (110, 117, 135, 123), (118, 109, 131, 127), (138, 139, 143, 142), (131, 99, 136, 139), (103, 127, 138, 137), (99, 103, 137, 136), (142, 143, 147, 146), (139, 136, 140, 143), (137, 138, 142, 141), (136, 137, 141, 140), (146, 147, 144, 145), (143, 140, 144, 147), (141, 142, 146, 145), (140, 141, 145, 144), (156, 153, 149, 157), (172, 154, 150, 173), (169, 155, 151, 171), (185, 152, 148, 191), (176, 173, 150, 159), (186, 190, 153, 156), (162, 156, 157, 160), (154, 158, 159, 150), (178, 176, 159, 163), (187, 186, 156, 162), (158, 161, 163, 159), (166, 162, 160, 164), (180, 178, 163, 167), (188, 187, 162, 166), (161, 165, 167, 163), (170, 166, 164, 168), (182, 180, 167, 171), (189, 188, 166, 170), (165, 169, 171, 167), (152, 170, 168, 148), (175, 182, 171, 151), (185, 189, 170, 152), (202, 172, 173, 196), (155, 174, 175, 151), (204, 196, 173, 176), (158, 154, 172, 177), (205, 204, 176, 178), (161, 158, 177, 179), (206, 205, 178, 180), (165, 161, 179, 181), (207, 206, 180, 182), (169, 165, 181, 183), (203, 207, 182, 175), (155, 169, 183, 174), (209, 185, 191, 215), (210, 214, 190, 186), (186, 187, 225, 224), (212, 211, 187, 188), (199, 179, 221, 229), (209, 213, 189, 185), (153, 190, 184, 149), (157, 149, 184, 192), (160, 157, 192, 193), (164, 160, 193, 194), (168, 164, 194, 195), (148, 168, 195, 191), (214, 202, 196, 208), (216, 208, 196, 204), (217, 216, 204, 205), (218, 217, 205, 206), (219, 218, 206, 207), (215, 219, 207, 203), (174, 197, 203, 175), (177, 172, 202, 198), (187, 211, 233, 225), (181, 179, 199, 200), (188, 189, 227, 226), (174, 183, 201, 197), (197, 209, 215, 203), (198, 202, 214, 210), (201, 183, 223, 231), (189, 213, 235, 227), (213, 201, 231, 235), (197, 201, 213, 209), (190, 214, 208, 184), (192, 184, 208, 216), (193, 192, 216, 217), (194, 193, 217, 218), (195, 194, 218, 219), (191, 195, 219, 215), (268, 274, 246, 238), (272, 273, 350, 349), (282, 147, 144, 236), (277, 271, 242, 250), (270, 268, 238, 239), (278, 269, 237, 245), (279, 270, 239, 247), (200, 199, 229, 230), (183, 181, 222, 223), (211, 212, 234, 233), (212, 188, 226, 234), (198, 210, 232, 228), (179, 177, 220, 221), (181, 200, 230, 222), (210, 186, 224, 232), (177, 198, 228, 220), (264, 263, 147, 282), (251, 247, 292, 295), (242, 243, 289, 288), (144, 145, 281, 280), (249, 250, 294, 293), (241, 249, 293, 287), (243, 251, 295, 289), (281, 286, 302, 299), (274, 278, 245, 246), (269, 282, 236, 237), (283, 275, 251, 243), (273, 276, 249, 241), (276, 277, 250, 249), (271, 283, 351, 348), (275, 279, 247, 251), (222, 230, 262, 253), (224, 225, 261, 260), (232, 224, 260, 259), (234, 226, 258, 252), (223, 222, 253, 256), (229, 221, 254, 255), (231, 223, 256, 257), (228, 232, 259, 263), (220, 228, 263, 264), (230, 229, 255, 262), (221, 220, 264, 254), (227, 235, 266, 265), (225, 233, 267, 261), (233, 234, 252, 267), (226, 227, 265, 258), (235, 231, 257, 266), (253, 262, 274, 268), (260, 261, 273, 272), (287, 293, 309, 303), (252, 258, 271, 277), (256, 253, 268, 270), (255, 254, 269, 278), (257, 256, 270, 279), (263, 259, 146, 147), (259, 260, 272, 146), (262, 255, 278, 274), (254, 264, 282, 269), (265, 266, 275, 283), (261, 267, 276, 273), (267, 252, 277, 276), (258, 265, 283, 271), (266, 257, 279, 275), (237, 236, 248, 244), (290, 244, 296, 306), (146, 272, 240, 145), (289, 295, 311, 305), (280, 281, 299, 298), (295, 292, 308, 311), (292, 285, 301, 308), (247, 239, 285, 292), (245, 237, 244, 290), (239, 238, 284, 285), (250, 242, 288, 294), (145, 240, 286, 281), (236, 144, 280, 248), (240, 241, 287, 286), (238, 246, 291, 284), (246, 245, 290, 291), (304, 305, 321, 320), (306, 296, 312, 322), (296, 297, 313, 312), (309, 310, 326, 325), (298, 299, 315, 314), (299, 302, 318, 315), (303, 309, 325, 319), (244, 248, 297, 296), (284, 291, 307, 300), (293, 294, 310, 309), (286, 287, 303, 302), (285, 284, 300, 301), (291, 290, 306, 307), (288, 289, 305, 304), (294, 288, 304, 310), (248, 280, 298, 297), (318, 319, 335, 334), (317, 316, 332, 333), (327, 324, 340, 343), (324, 317, 333, 340), (316, 323, 339, 332), (313, 314, 330, 329), (326, 320, 336, 342), (307, 306, 322, 323), (310, 304, 320, 326), (297, 298, 314, 313), (300, 307, 323, 316), (308, 301, 317, 324), (311, 308, 324, 327), (301, 300, 316, 317), (302, 303, 319, 318), (305, 311, 327, 321), (333, 332, 339, 340), (338, 330, 331, 341), (343, 342, 336, 337), (341, 331, 334, 335), (339, 338, 341, 342), (340, 339, 342, 343), (328, 329, 330, 338), (321, 327, 343, 337), (319, 325, 341, 335), (315, 318, 334, 331), (314, 315, 331, 330), (325, 326, 342, 341), (312, 313, 329, 328), (322, 312, 328, 338), (320, 321, 337, 336), (323, 322, 338, 339), (349, 350, 358, 357), (348, 351, 359, 356), (283, 243, 347, 351), (273, 241, 345, 350), (240, 272, 349, 344), (242, 271, 348, 346), (243, 242, 346, 347), (241, 240, 344, 345), (357, 358, 366, 365), (356, 359, 367, 364), (351, 347, 355, 359), (350, 345, 353, 358), (344, 349, 357, 352), (346, 348, 356, 354), (347, 346, 354, 355), (345, 344, 352, 353), (365, 366, 374, 373), (364, 367, 375, 372), (359, 355, 363, 367), (358, 353, 361, 366), (352, 357, 365, 360), (354, 356, 364, 362), (355, 354, 362, 363), (353, 352, 360, 361), (373, 374, 369, 368), (372, 375, 371, 370), (367, 363, 371, 375), (366, 361, 369, 374), (360, 365, 373, 368), (362, 364, 372, 370), (363, 362, 370, 371), (361, 360, 368, 369)])
_k = {(0, 4): 1.0, (5, 8): 1.0, (1, 5): 1.0, (0, 20): 1.0, (6, 24): 1.0, (2, 6): 1.0, (1, 36): 1.0, (7, 21): 1.0, (3, 7): 1.0, (2, 11): 1.0, (4, 37): 1.0, (3, 27): 1.0, (4, 22): 1.0, (1, 9): 1.0, (6, 10): 1.0, (3, 23): 1.0, (9, 12): 1.0, (10, 13): 1.0, (8, 14): 1.0, (11, 15): 1.0, (12, 16): 1.0, (13, 17): 1.0, (14, 18): 1.0, (15, 19): 1.0, (16, 20): 1.0, (17, 21): 1.0, (18, 22): 1.0, (19, 23): 1.0, (5, 42): 1.0, (2, 25): 1.0, (7, 26): 1.0, (0, 43): 1.0, (29, 31): 1.0, (33, 35): 1.0, (25, 48): 1.0, (26, 49): 1.0, (29, 50): 1.0, (31, 51): 1.0, (33, 52): 1.0, (35, 53): 1.0, (24, 54): 1.0, (27, 55): 1.0, (38, 39): 1.0, (40, 41): 1.0, (36, 60): 1.0, (37, 61): 1.0, (38, 62): 1.0, (39, 63): 1.0, (40, 64): 1.0, (41, 65): 1.0, (42, 66): 1.0, (43, 67): 1.0, (39, 77): 1.0, (51, 52): 1.0, (40, 78): 1.0, (48, 60): 1.0, (49, 61): 1.0, (50, 62): 1.0, (35, 75): 1.0, (41, 79): 1.0, (53, 65): 1.0, (54, 66): 1.0, (55, 67): 1.0, (63, 64): 1.0, (86, 104): 1.0, (90, 120): 1.0, (89, 121): 1.0, (81, 107): 1.0, (91, 122): 1.0, (63, 85): 1.0, (51, 81): 1.0, (31, 73): 1.0, (38, 76): 1.0, (52, 82): 1.0, (33, 74): 1.0, (64, 86): 1.0, (29, 72): 1.0, (88, 89): 1.0, (90, 91): 1.0, (88, 96): 1.0, (89, 97): 1.0, (90, 98): 1.0, (91, 99): 1.0, (92, 93): 1.0, (94, 95): 1.0, (92, 100): 1.0, (93, 101): 1.0, (94, 102): 1.0, (95, 103): 1.0, (97, 98): 1.0, (96, 100): 1.0, (101, 102): 1.0, (94, 123): 1.0, (92, 124): 1.0, (93, 125): 1.0, (98, 126): 1.0, (72, 116): 1.0, (79, 117): 1.0, (103, 127): 1.0, (101, 128): 1.0, (102, 129): 1.0, (74, 105): 1.0, (73, 106): 1.0, (97, 130): 1.0, (75, 108): 1.0, (99, 131): 1.0, (78, 110): 1.0, (76, 112): 1.0, (77, 113): 1.0, (82, 114): 1.0, (88, 134): 1.0, (95, 135): 1.0, (85, 119): 1.0, (105, 120): 1.0, (106, 121): 1.0, (108, 122): 1.0, (110, 123): 1.0, (112, 124): 1.0, (113, 125): 1.0, (114, 126): 1.0, (119, 128): 1.0, (104, 129): 1.0, (107, 130): 1.0, (116, 134): 1.0, (117, 135): 1.0, (127, 131): 1.0, (127, 138): 1.0, (131, 139): 1.0, (99, 136): 1.0, (103, 137): 1.0, (138, 142): 1.0, (139, 143): 1.0, (136, 140): 1.0, (137, 141): 1.0, (144, 145): 1.0, (145, 146): 1.0, (144, 147): 1.0, (146, 147): 1.0, (142, 146): 1.0, (143, 147): 1.0, (140, 144): 1.0, (141, 145): 1.0, (148, 152): 1.0, (153, 156): 1.0, (149, 153): 1.0, (148, 168): 1.0, (154, 172): 1.0, (150, 154): 1.0, (149, 184): 1.0, (155, 169): 1.0, (151, 155): 1.0, (150, 159): 1.0, (152, 185): 1.0, (151, 175): 1.0, (152, 170): 1.0, (149, 157): 1.0, (154, 158): 1.0, (151, 171): 1.0, (157, 160): 1.0, (158, 161): 1.0, (156, 162): 1.0, (159, 163): 1.0, (160, 164): 1.0, (161, 165): 1.0, (162, 166): 1.0, (163, 167): 1.0, (164, 168): 1.0, (165, 169): 1.0, (166, 170): 1.0, (167, 171): 1.0, (153, 190): 1.0, (150, 173): 1.0, (155, 174): 1.0, (148, 191): 1.0, (177, 179): 1.0, (181, 183): 1.0, (173, 196): 1.0, (174, 197): 1.0, (177, 198): 1.0, (179, 199): 1.0, (181, 200): 1.0, (183, 201): 1.0, (172, 202): 1.0, (175, 203): 1.0, (186, 187): 1.0, (188, 189): 1.0, (184, 208): 1.0, (185, 209): 1.0, (186, 210): 1.0, (187, 211): 1.0, (188, 212): 1.0, (189, 213): 1.0, (190, 214): 1.0, (191, 215): 1.0, (187, 225): 1.0, (199, 200): 1.0, (188, 226): 1.0, (196, 208): 1.0, (197, 209): 1.0, (198, 210): 1.0, (183, 223): 1.0, (189, 227): 1.0, (201, 213): 1.0, (202, 214): 1.0, (203, 215): 1.0, (211, 212): 1.0, (234, 252): 1.0, (238, 268): 1.0, (237, 269): 1.0, (229, 255): 1.0, (239, 270): 1.0, (211, 233): 1.0, (199, 229): 1.0, (179, 221): 1.0, (186, 224): 1.0, (200, 230): 1.0, (181, 222): 1.0, (212, 234): 1.0, (177, 220): 1.0, (240, 241): 1.0, (242, 243): 1.0, (249, 293): 1.0, (241, 287): 1.0, (243, 289): 1.0, (236, 248): 1.0, (246, 274): 1.0, (220, 264): 1.0, (227, 265): 1.0, (249, 276): 1.0, (250, 277): 1.0, (222, 253): 1.0, (221, 254): 1.0, (245, 278): 1.0, (223, 256): 1.0, (226, 258): 1.0, (224, 260): 1.0, (225, 261): 1.0, (230, 262): 1.0, (236, 282): 1.0, (233, 267): 1.0, (253, 268): 1.0, (254, 269): 1.0, (256, 270): 1.0, (258, 271): 1.0, (260, 272): 1.0, (261, 273): 1.0, (262, 274): 1.0, (267, 276): 1.0, (252, 277): 1.0, (255, 278): 1.0, (264, 282): 1.0, (265, 283): 1.0, (272, 273): 1.0, (271, 283): 1.0, (237, 244): 1.0, (289, 305): 1.0, (285, 301): 1.0, (250, 294): 1.0, (242, 288): 1.0, (239, 285): 1.0, (245, 290): 1.0, (238, 284): 1.0, (240, 286): 1.0, (246, 291): 1.0, (310, 326): 1.0, (302, 318): 1.0, (309, 325): 1.0, (303, 319): 1.0, (290, 306): 1.0, (244, 296): 1.0, (287, 303): 1.0, (293, 309): 1.0, (286, 302): 1.0, (248, 297): 1.0, (284, 300): 1.0, (291, 307): 1.0, (294, 310): 1.0, (288, 304): 1.0, (323, 339): 1.0, (316, 332): 1.0, (313, 329): 1.0, (320, 336): 1.0, (326, 342): 1.0, (296, 312): 1.0, (297, 313): 1.0, (306, 322): 1.0, (304, 320): 1.0, (305, 321): 1.0, (307, 323): 1.0, (300, 316): 1.0, (301, 317): 1.0, (336, 337): 1.0, (334, 335): 1.0, (328, 338): 1.0, (332, 333): 1.0, (328, 329): 1.0, (333, 340): 1.0, (330, 331): 1.0, (332, 339): 1.0, (335, 341): 1.0, (336, 342): 1.0, (337, 343): 1.0, (338, 339): 1.0, (340, 343): 1.0, (341, 342): 1.0, (331, 334): 1.0, (329, 330): 1.0, (317, 333): 1.0, (318, 334): 1.0, (319, 335): 1.0, (321, 337): 1.0, (325, 341): 1.0, (312, 328): 1.0, (322, 338): 1.0, (271, 348): 1.0, (283, 351): 1.0, (272, 349): 1.0, (273, 350): 1.0, (243, 347): 1.0, (241, 345): 1.0, (240, 344): 1.0, (242, 346): 1.0, (348, 356): 1.0, (351, 359): 1.0, (349, 357): 1.0, (350, 358): 1.0, (347, 355): 1.0, (345, 353): 1.0, (344, 352): 1.0, (346, 354): 1.0, (356, 364): 1.0, (359, 367): 1.0, (357, 365): 1.0, (358, 366): 1.0, (355, 363): 1.0, (353, 361): 1.0, (352, 360): 1.0, (354, 362): 1.0, (364, 372): 1.0, (367, 375): 1.0, (365, 373): 1.0, (366, 374): 1.0, (363, 371): 1.0, (361, 369): 1.0, (360, 368): 1.0, (362, 370): 1.0}
me_cube_004.attributes.new('crease_edge', 'FLOAT', 'EDGE').data.foreach_set('value', [_k.get((min(e.vertices), max(e.vertices)), 0.0) for e in me_cube_004.edges])
_uv = me_cube_004.uv_layers.new(name='UVMap')
_uv.uv.foreach_set('vector', [0.8341, 0.7502, 0.8341, 0.7345, 0.8426, 0.7345, 0.8426, 0.7502, 0.8162, 0.7102, 0.8162, 0.6881, 0.8248, 0.6881, 0.8248, 0.7102, 0.8248, 0.8463, 0.8248, 0.8614, 0.8163, 0.8614, 0.8163, 0.8463, 0.5137, 0.8032, 0.5137, 0.8223, 0.5051, 0.8223, 0.5051, 0.8032, 0.6469, 0.7628, 0.6626, 0.7628, 0.6626, 0.7849, 0.6469, 0.7849, 0.792, 0.8423, 0.8076, 0.8423, 0.8076, 0.8614, 0.792, 0.8614, 0.8341, 0.7553, 0.8341, 0.7502, 0.8426, 0.7502, 0.8426, 0.7553, 0.8248, 0.7747, 0.8248, 0.7905, 0.8163, 0.7905, 0.8163, 0.7747, 0.6419, 0.7628, 0.6469, 0.7628, 0.6469, 0.7849, 0.6419, 0.7849, 0.787, 0.8423, 0.792, 0.8423, 0.792, 0.8614, 0.787, 0.8614, 0.8248, 0.7905, 0.8248, 0.7956, 0.8163, 0.7956, 0.8163, 0.7905, 0.8341, 0.8007, 0.8341, 0.7553, 0.8426, 0.7553, 0.8426, 0.8007, 0.5969, 0.7628, 0.6419, 0.7628, 0.6419, 0.7849, 0.5969, 0.7849, 0.7419, 0.8423, 0.787, 0.8423, 0.787, 0.8614, 0.7419, 0.8614, 0.8248, 0.7956, 0.8248, 0.841, 0.8163, 0.841, 0.8163, 0.7956, 0.8341, 0.806, 0.8341, 0.8007, 0.8426, 0.8007, 0.8426, 0.806, 0.5916, 0.7628, 0.5969, 0.7628, 0.5969, 0.7849, 0.5916, 0.7849, 0.7367, 0.8423, 0.7419, 0.8423, 0.7419, 0.8614, 0.7367, 0.8614, 0.8248, 0.841, 0.8248, 0.8463, 0.8163, 0.8463, 0.8163, 0.841, 0.8341, 0.8211, 0.8341, 0.806, 0.8426, 0.806, 0.8426, 0.8211, 0.5767, 0.7628, 0.5916, 0.7628, 0.5916, 0.7849, 0.5767, 0.7849, 0.7217, 0.8423, 0.7367, 0.8423, 0.7367, 0.8614, 0.7217, 0.8614, 0.8162, 0.7275, 0.8162, 0.7102, 0.8248, 0.7102, 0.8248, 0.7275, 0.8077, 0.824, 0.8077, 0.802, 0.8163, 0.802, 0.8163, 0.824, 0.6469, 0.7455, 0.6626, 0.7455, 0.6626, 0.7628, 0.6469, 0.7628, 0.792, 0.7747, 0.8076, 0.7747, 0.8076, 0.7968, 0.792, 0.7968, 0.6419, 0.7455, 0.6469, 0.7455, 0.6469, 0.7628, 0.6419, 0.7628, 0.787, 0.7747, 0.792, 0.7747, 0.792, 0.7968, 0.787, 0.7968, 0.5969, 0.7455, 0.6419, 0.7455, 0.6419, 0.7628, 0.5969, 0.7628, 0.7419, 0.7747, 0.787, 0.7747, 0.787, 0.7968, 0.7419, 0.7968, 0.5916, 0.7455, 0.5969, 0.7455, 0.5969, 0.7628, 0.5916, 0.7628, 0.7367, 0.7747, 0.7419, 0.7747, 0.7419, 0.7968, 0.7367, 0.7968, 0.5767, 0.7455, 0.5916, 0.7455, 0.5916, 0.7628, 0.5767, 0.7628, 0.7217, 0.7747, 0.7367, 0.7747, 0.7367, 0.7968, 0.7217, 0.7968, 0.5137, 0.7849, 0.5137, 0.8032, 0.5051, 0.8032, 0.5051, 0.7849, 0.792, 0.824, 0.8076, 0.824, 0.8076, 0.8423, 0.792, 0.8423, 0.99, 0.6339, 0.995, 0.6339, 0.995, 0.7301, 0.99, 0.7301, 0.7419, 0.824, 0.787, 0.824, 0.787, 0.8423, 0.7419, 0.8423, 0.9008, 0.3605, 0.884, 0.3643, 0.8722, 0.2688, 0.889, 0.265, 0.7217, 0.824, 0.7367, 0.824, 0.7367, 0.8423, 0.7217, 0.8423, 0.8162, 0.7747, 0.8162, 0.7557, 0.8248, 0.7557, 0.8248, 0.7747, 0.6469, 0.6982, 0.6626, 0.6982, 0.6626, 0.7173, 0.6469, 0.7173, 0.6419, 0.6982, 0.6469, 0.6982, 0.6469, 0.7173, 0.6419, 0.7173, 0.5969, 0.6982, 0.6419, 0.6982, 0.6419, 0.7173, 0.5969, 0.7173, 0.5916, 0.6982, 0.5969, 0.6982, 0.5969, 0.7173, 0.5916, 0.7173, 0.5767, 0.6982, 0.5916, 0.6982, 0.5916, 0.7173, 0.5767, 0.7173, 0.8162, 0.7374, 0.8162, 0.7275, 0.8248, 0.7275, 0.8248, 0.7374, 0.6469, 0.7356, 0.6626, 0.7356, 0.6626, 0.7455, 0.6469, 0.7455, 0.6419, 0.7356, 0.6469, 0.7356, 0.6469, 0.7455, 0.6419, 0.7455, 0.5969, 0.7356, 0.6419, 0.7356, 0.6419, 0.7455, 0.5969, 0.7455, 0.5916, 0.7356, 0.5969, 0.7356, 0.5969, 0.7455, 0.5916, 0.7455, 0.5767, 0.7356, 0.5916, 0.7356, 0.5916, 0.7455, 0.5767, 0.7455, 0.8077, 0.802, 0.8077, 0.7846, 0.8163, 0.7846, 0.8163, 0.802, 0.792, 0.7968, 0.8076, 0.7968, 0.8076, 0.8141, 0.792, 0.8141, 0.8573, 0.7304, 0.8396, 0.7345, 0.8278, 0.6389, 0.8456, 0.6349, 0.7419, 0.7968, 0.787, 0.7968, 0.787, 0.8141, 0.7419, 0.8141, 0.9898, 0.9997, 0.9846, 0.9997, 0.9845, 0.9036, 0.9898, 0.9036, 0.7217, 0.7968, 0.7367, 0.7968, 0.7367, 0.8141, 0.7217, 0.8141, 0.8077, 0.7846, 0.8077, 0.7747, 0.8163, 0.7747, 0.8163, 0.7846, 0.792, 0.8141, 0.8076, 0.8141, 0.8076, 0.824, 0.792, 0.824, 0.9492, 0.7364, 0.9324, 0.7401, 0.921, 0.6446, 0.9378, 0.6409, 0.9192, 0.7364, 0.9015, 0.7404, 0.8901, 0.6448, 0.9078, 0.6409, 0.9508, 0.3218, 0.9412, 0.3238, 0.9309, 0.2282, 0.9405, 0.2262, 0.7217, 0.8141, 0.7367, 0.8141, 0.7367, 0.824, 0.7217, 0.824, 0.8162, 0.7557, 0.8162, 0.7374, 0.8248, 0.7374, 0.8248, 0.7557, 0.6469, 0.7173, 0.6626, 0.7173, 0.6626, 0.7356, 0.6469, 0.7356, 0.6419, 0.7173, 0.6469, 0.7173, 0.6469, 0.7356, 0.6419, 0.7356, 0.5969, 0.7173, 0.6419, 0.7173, 0.6419, 0.7356, 0.5969, 0.7356, 0.5916, 0.7173, 0.5969, 0.7173, 0.5969, 0.7356, 0.5916, 0.7356, 0.5767, 0.7173, 0.5916, 0.7173, 0.5916, 0.7356, 0.5767, 0.7356, 0.9101, 0.3218, 0.9269, 0.3255, 0.9308, 0.3696, 0.914, 0.3659, 0.9898, 0.9554, 0.9948, 0.9554, 0.995, 0.9937, 0.99, 0.9931, 0.7571, 0.3277, 0.7748, 0.3318, 0.7799, 0.3699, 0.7621, 0.3663, 0.8667, 0.6917, 0.8844, 0.6957, 0.8883, 0.7397, 0.8705, 0.7362, 0.979, 0.9556, 0.9843, 0.9556, 0.9844, 0.9994, 0.9792, 1.0, 0.8958, 0.03873, 0.879, 0.04252, 0.884, 0.003791, 0.9008, 0.0, 0.9454, 0.4146, 0.9286, 0.4183, 0.9324, 0.3736, 0.9492, 0.3699, 0.8249, 0.0, 0.87, 3.886e-06, 0.8699, 0.09607, 0.8249, 0.09607, 0.9791, 0.6339, 0.9844, 0.6339, 0.9844, 0.73, 0.9791, 0.73, 0.8249, 0.3656, 0.7799, 0.3656, 0.7799, 0.2695, 0.8249, 0.2695, 0.8706, 0.3699, 0.8883, 0.3739, 0.8769, 0.4694, 0.8591, 0.4655, 0.7526, 0.003798, 0.7622, 0.005958, 0.7503, 0.1015, 0.7408, 0.0993, 0.9939, 0.36, 0.9889, 0.36, 0.9889, 0.264, 0.9939, 0.264, 0.914, 0.0, 0.9308, 0.003736, 0.9193, 0.09928, 0.9026, 0.09554, 0.7622, 0.005958, 0.7799, 0.009969, 0.7681, 0.1055, 0.7503, 0.1015, 0.7359, 0.0, 0.7526, 0.003798, 0.7408, 0.0993, 0.724, 0.0955, 0.5586, 0.7899, 0.5586, 0.7849, 0.5767, 0.7849, 0.5767, 0.7899, 0.5586, 0.8404, 0.5586, 0.8351, 0.5767, 0.8351, 0.5767, 0.8404, 0.5316, 0.7899, 0.5316, 0.7849, 0.5488, 0.7849, 0.5488, 0.7899, 0.5316, 0.8404, 0.5316, 0.8351, 0.5488, 0.8351, 0.5488, 0.8404, 0.5488, 0.7899, 0.5488, 0.7849, 0.5586, 0.7849, 0.5586, 0.7899, 0.5488, 0.8351, 0.5488, 0.7899, 0.5586, 0.7899, 0.5586, 0.8351, 0.5488, 0.8404, 0.5488, 0.8351, 0.5586, 0.8351, 0.5586, 0.8404, 0.7476, 0.3256, 0.7571, 0.3277, 0.7621, 0.3663, 0.7526, 0.3637, 0.7308, 0.3218, 0.7476, 0.3256, 0.7526, 0.3637, 0.7359, 0.3599, 0.8249, 0.3216, 0.87, 0.3217, 0.8698, 0.36, 0.8251, 0.3655, 0.9938, 0.03838, 0.9888, 0.03838, 0.989, 0.0006041, 0.9939, 0.0, 0.9155, 0.4146, 0.8977, 0.4186, 0.9014, 0.3734, 0.9192, 0.3699, 0.8524, 0.4087, 0.8347, 0.4127, 0.8395, 0.3735, 0.8573, 0.3699, 0.8249, 0.04417, 0.7799, 0.04418, 0.7801, 0.0, 0.8248, 0.005428, 0.9897, 0.6783, 0.9844, 0.6783, 0.9846, 0.6339, 0.9898, 0.6345, 0.9888, 0.3168, 0.979, 0.3168, 0.979, 0.2447, 0.9888, 0.2447, 0.9026, 0.09554, 0.9193, 0.09928, 0.9176, 0.2383, 0.9008, 0.2346, 0.99, 0.7301, 0.995, 0.7301, 0.9949, 0.8689, 0.9899, 0.8689, 0.7503, 0.1015, 0.7681, 0.1055, 0.7658, 0.2445, 0.7481, 0.2405, 0.8591, 0.4655, 0.8769, 0.4694, 0.8751, 0.6084, 0.8573, 0.6045, 0.9791, 0.73, 0.9844, 0.73, 0.9843, 0.869, 0.979, 0.869, 0.889, 0.265, 0.8722, 0.2688, 0.87, 0.1298, 0.8867, 0.126, 0.9378, 0.6409, 0.921, 0.6446, 0.9192, 0.5056, 0.936, 0.5018, 0.7408, 0.0993, 0.7503, 0.1015, 0.7481, 0.2405, 0.7385, 0.2383, 0.724, 0.0955, 0.7408, 0.0993, 0.7385, 0.2383, 0.7217, 0.2345, 0.8249, 0.09607, 0.8699, 0.09607, 0.8699, 0.235, 0.8249, 0.235, 0.9939, 0.264, 0.9889, 0.264, 0.9888, 0.125, 0.9938, 0.125, 0.9078, 0.6409, 0.8901, 0.6448, 0.8883, 0.5058, 0.9061, 0.5018, 0.8456, 0.6349, 0.8278, 0.6389, 0.8256, 0.4999, 0.8433, 0.4959, 0.8249, 0.2695, 0.7799, 0.2695, 0.7799, 0.1306, 0.8249, 0.1306, 0.9898, 0.9036, 0.9845, 0.9036, 0.9844, 0.7647, 0.9897, 0.7647, 0.9405, 0.2262, 0.9309, 0.2282, 0.9308, 0.08911, 0.9404, 0.08711, 0.9008, 0.2346, 0.9176, 0.2383, 0.9269, 0.3255, 0.9101, 0.3218, 0.9899, 0.8689, 0.9949, 0.8689, 0.9948, 0.9554, 0.9898, 0.9554, 0.7481, 0.2405, 0.7658, 0.2445, 0.7748, 0.3318, 0.7571, 0.3277, 0.8573, 0.6045, 0.8751, 0.6084, 0.8844, 0.6957, 0.8667, 0.6917, 0.979, 0.869, 0.9843, 0.869, 0.9843, 0.9556, 0.979, 0.9556, 0.8867, 0.126, 0.87, 0.1298, 0.879, 0.04252, 0.8958, 0.03873, 0.936, 0.5018, 0.9192, 0.5056, 0.9286, 0.4183, 0.9454, 0.4146, 0.7385, 0.2383, 0.7481, 0.2405, 0.7571, 0.3277, 0.7476, 0.3256, 0.7217, 0.2345, 0.7385, 0.2383, 0.7476, 0.3256, 0.7308, 0.3218, 0.8249, 0.235, 0.8699, 0.235, 0.87, 0.3217, 0.8249, 0.3216, 0.9938, 0.125, 0.9888, 0.125, 0.9888, 0.03838, 0.9938, 0.03838, 0.9061, 0.5018, 0.8883, 0.5058, 0.8977, 0.4186, 0.9155, 0.4146, 0.8433, 0.4959, 0.8256, 0.4999, 0.8347, 0.4127, 0.8524, 0.4087, 0.8249, 0.1306, 0.7799, 0.1306, 0.7799, 0.04418, 0.8249, 0.04417, 0.9897, 0.7647, 0.9844, 0.7647, 0.9844, 0.6783, 0.9897, 0.6783, 0.9404, 0.08711, 0.9308, 0.08911, 0.9412, 0.002007, 0.9508, 0.0, 0.9888, 0.2447, 0.979, 0.2447, 0.979, 0.08701, 0.9888, 0.08701, 0.7737, 0.6881, 0.7297, 0.6871, 0.7217, 0.6145, 0.7669, 0.6158, 0.7812, 0.371, 0.8256, 0.3699, 0.8187, 0.4422, 0.7737, 0.4435, 0.9888, 0.6339, 0.979, 0.6339, 0.979, 0.5615, 0.9888, 0.5615, 0.9888, 0.08701, 0.979, 0.08701, 0.979, 0.0, 0.9888, 5.681e-07, 0.7669, 0.6158, 0.7217, 0.6145, 0.7262, 0.4569, 0.7713, 0.4582, 0.7737, 0.4435, 0.8187, 0.4422, 0.8232, 0.5998, 0.7781, 0.6011, 0.9888, 0.5615, 0.979, 0.5615, 0.979, 0.4038, 0.9888, 0.4038, 0.5316, 0.8308, 0.5222, 0.8337, 0.5222, 0.7878, 0.5316, 0.7849, 0.7713, 0.4582, 0.7262, 0.4569, 0.7286, 0.3699, 0.7737, 0.3712, 0.7781, 0.6011, 0.8232, 0.5998, 0.8256, 0.6868, 0.7806, 0.6881, 0.9888, 0.4038, 0.979, 0.4038, 0.979, 0.3168, 0.9888, 0.3168, 0.8256, 0.7502, 0.8256, 0.7345, 0.8341, 0.7345, 0.8341, 0.7502, 0.8076, 0.7102, 0.8076, 0.6881, 0.8162, 0.6881, 0.8162, 0.7102, 0.8426, 0.7495, 0.8426, 0.7345, 0.8511, 0.7345, 0.8511, 0.7495, 0.5051, 0.8032, 0.5051, 0.8223, 0.4965, 0.8223, 0.4965, 0.8032, 0.554, 0.7628, 0.5697, 0.7628, 0.5697, 0.7849, 0.554, 0.7849, 0.792, 0.7557, 0.8076, 0.7557, 0.8076, 0.7747, 0.792, 0.7747, 0.8256, 0.7553, 0.8256, 0.7502, 0.8341, 0.7502, 0.8341, 0.7553, 0.8426, 0.8211, 0.8426, 0.8053, 0.8511, 0.8053, 0.8511, 0.8211, 0.549, 0.7628, 0.554, 0.7628, 0.554, 0.7849, 0.549, 0.7849, 0.787, 0.7557, 0.792, 0.7557, 0.792, 0.7747, 0.787, 0.7747, 0.8426, 0.8053, 0.8426, 0.8003, 0.8511, 0.8003, 0.8511, 0.8053, 0.8256, 0.8007, 0.8256, 0.7553, 0.8341, 0.7553, 0.8341, 0.8007, 0.504, 0.7628, 0.549, 0.7628, 0.549, 0.7849, 0.504, 0.7849, 0.7419, 0.7557, 0.787, 0.7557, 0.787, 0.7747, 0.7419, 0.7747, 0.8426, 0.8003, 0.8426, 0.7548, 0.8511, 0.7548, 0.8511, 0.8003, 0.8256, 0.806, 0.8256, 0.8007, 0.8341, 0.8007, 0.8341, 0.806, 0.4987, 0.7628, 0.504, 0.7628, 0.504, 0.7849, 0.4987, 0.7849, 0.7367, 0.7557, 0.7419, 0.7557, 0.7419, 0.7747, 0.7367, 0.7747, 0.8426, 0.7548, 0.8426, 0.7495, 0.8511, 0.7495, 0.8511, 0.7548, 0.8256, 0.8211, 0.8256, 0.806, 0.8341, 0.806, 0.8341, 0.8211, 0.4838, 0.7628, 0.4987, 0.7628, 0.4987, 0.7849, 0.4838, 0.7849, 0.7217, 0.7557, 0.7367, 0.7557, 0.7367, 0.7747, 0.7217, 0.7747, 0.8076, 0.7275, 0.8076, 0.7102, 0.8162, 0.7102, 0.8162, 0.7275, 0.5222, 0.7849, 0.5222, 0.8069, 0.5137, 0.8069, 0.5137, 0.7849, 0.554, 0.7455, 0.5697, 0.7455, 0.5697, 0.7628, 0.554, 0.7628, 0.792, 0.6881, 0.8076, 0.6881, 0.8076, 0.7102, 0.792, 0.7102, 0.549, 0.7455, 0.554, 0.7455, 0.554, 0.7628, 0.549, 0.7628, 0.787, 0.6881, 0.792, 0.6881, 0.792, 0.7102, 0.787, 0.7102, 0.504, 0.7455, 0.549, 0.7455, 0.549, 0.7628, 0.504, 0.7628, 0.7419, 0.6881, 0.787, 0.6881, 0.787, 0.7102, 0.7419, 0.7102, 0.4987, 0.7455, 0.504, 0.7455, 0.504, 0.7628, 0.4987, 0.7628, 0.7367, 0.6881, 0.7419, 0.6881, 0.7419, 0.7102, 0.7367, 0.7102, 0.4838, 0.7455, 0.4987, 0.7455, 0.4987, 0.7628, 0.4838, 0.7628, 0.7217, 0.6881, 0.7367, 0.6881, 0.7367, 0.7102, 0.7217, 0.7102, 0.5051, 0.7849, 0.5051, 0.8032, 0.4965, 0.8032, 0.4965, 0.7849, 0.792, 0.7374, 0.8076, 0.7374, 0.8076, 0.7557, 0.792, 0.7557, 1.0, 0.9643, 0.995, 0.9643, 0.995, 0.8682, 1.0, 0.8682, 0.7419, 0.7374, 0.787, 0.7374, 0.787, 0.7557, 0.7419, 0.7557, 0.46, 0.00291, 0.477, 0.0, 0.4838, 0.09599, 0.4669, 0.0989, 0.7217, 0.7374, 0.7367, 0.7374, 0.7367, 0.7557, 0.7217, 0.7557, 0.8076, 0.7747, 0.8076, 0.7557, 0.8162, 0.7557, 0.8162, 0.7747, 0.554, 0.6982, 0.5697, 0.6982, 0.5697, 0.7173, 0.554, 0.7173, 0.549, 0.6982, 0.554, 0.6982, 0.554, 0.7173, 0.549, 0.7173, 0.504, 0.6982, 0.549, 0.6982, 0.549, 0.7173, 0.504, 0.7173, 0.4987, 0.6982, 0.504, 0.6982, 0.504, 0.7173, 0.4987, 0.7173, 0.4838, 0.6982, 0.4987, 0.6982, 0.4987, 0.7173, 0.4838, 0.7173, 0.8076, 0.7374, 0.8076, 0.7275, 0.8162, 0.7275, 0.8162, 0.7374, 0.554, 0.7356, 0.5697, 0.7356, 0.5697, 0.7455, 0.554, 0.7455, 0.549, 0.7356, 0.554, 0.7356, 0.554, 0.7455, 0.549, 0.7455, 0.504, 0.7356, 0.549, 0.7356, 0.549, 0.7455, 0.504, 0.7455, 0.4987, 0.7356, 0.504, 0.7356, 0.504, 0.7455, 0.4987, 0.7455, 0.4838, 0.7356, 0.4987, 0.7356, 0.4987, 0.7455, 0.4838, 0.7455, 0.5222, 0.8069, 0.5222, 0.8243, 0.5137, 0.8243, 0.5137, 0.8069, 0.792, 0.7102, 0.8076, 0.7102, 0.8076, 0.7275, 0.792, 0.7275, 0.3607, 0.003074, 0.3786, 0.0, 0.3855, 0.09599, 0.3676, 0.09907, 0.7419, 0.7102, 0.787, 0.7102, 0.787, 0.7275, 0.7419, 0.7275, 0.9992, 0.3304, 0.9939, 0.3304, 0.9939, 0.2343, 0.9992, 0.2343, 0.7217, 0.7102, 0.7367, 0.7102, 0.7367, 0.7275, 0.7217, 0.7275, 0.5222, 0.8243, 0.5222, 0.8342, 0.5137, 0.8342, 0.5137, 0.8243, 0.792, 0.7275, 0.8076, 0.7275, 0.8076, 0.7374, 0.792, 0.7374, 0.1296, 0.00291, 0.1466, 0.0, 0.1534, 0.09599, 0.1365, 0.0989, 0.1021, 0.007639, 0.12, 0.004565, 0.1268, 0.1006, 0.1089, 0.1036, 0.12, 0.004565, 0.1296, 0.00291, 0.1365, 0.0989, 0.1268, 0.1006, 0.7217, 0.7275, 0.7367, 0.7275, 0.7367, 0.7374, 0.7217, 0.7374, 0.8076, 0.7557, 0.8076, 0.7374, 0.8162, 0.7374, 0.8162, 0.7557, 0.554, 0.7173, 0.5697, 0.7173, 0.5697, 0.7356, 0.554, 0.7356, 0.549, 0.7173, 0.554, 0.7173, 0.554, 0.7356, 0.549, 0.7356, 0.504, 0.7173, 0.549, 0.7173, 0.549, 0.7356, 0.504, 0.7356, 0.4987, 0.7173, 0.504, 0.7173, 0.504, 0.7356, 0.4987, 0.7356, 0.4838, 0.7173, 0.4987, 0.7173, 0.4987, 0.7356, 0.4838, 0.7356, 0.4177, 0.5028, 0.4008, 0.4999, 0.395, 0.4544, 0.412, 0.4573, 0.9614, 1.033e-07, 0.9664, 0.0, 0.9664, 0.08773, 0.9614, 0.08773, 0.0598, 0.5076, 0.04285, 0.5047, 0.03712, 0.4591, 0.05406, 0.462, 0.3184, 0.503, 0.3005, 0.4999, 0.2948, 0.4544, 0.3127, 0.4574, 0.6774, 0.5008, 0.6722, 0.5011, 0.6696, 0.4556, 0.6749, 0.4553, 0.45, 0.3335, 0.4669, 0.3306, 0.4612, 0.3761, 0.4442, 0.379, 0.1196, 0.3335, 0.1365, 0.3306, 0.1308, 0.3761, 0.1138, 0.379, 0.2193, 0.8309, 0.1744, 0.8334, 0.169, 0.7375, 0.214, 0.735, 0.6958, 0.8309, 0.6906, 0.8312, 0.6852, 0.7353, 0.6905, 0.735, 0.2402, 0.0, 0.2852, 0.002546, 0.2799, 0.09853, 0.2349, 0.09599, 0.3285, 0.8336, 0.3106, 0.8305, 0.3174, 0.7345, 0.3353, 0.7376, 0.05291, 0.8352, 0.04327, 0.8336, 0.05013, 0.7376, 0.05977, 0.7392, 0.7217, 0.8309, 0.7167, 0.8312, 0.7114, 0.7352, 0.7164, 0.735, 0.4278, 0.8334, 0.4108, 0.8305, 0.4177, 0.7345, 0.4346, 0.7374, 0.04327, 0.8336, 0.02537, 0.8305, 0.03223, 0.7345, 0.05013, 0.7376, 0.06985, 0.8381, 0.05291, 0.8352, 0.05977, 0.7392, 0.07672, 0.7421, 0.07182, 0.6032, 0.05488, 0.6003, 0.04285, 0.5047, 0.0598, 0.5076, 0.1042, 0.3807, 0.1138, 0.379, 0.1043, 0.4792, 0.09462, 0.4808, 0.9687, 0.0, 0.974, 0.000553, 0.9716, 0.1006, 0.9664, 0.1, 0.03712, 0.4591, 0.02748, 0.4574, 0.0179, 0.3573, 0.02754, 0.359, 0.2193, 0.3753, 0.2643, 0.3778, 0.2667, 0.4779, 0.2217, 0.4753, 0.3449, 0.3792, 0.3628, 0.3761, 0.3532, 0.4762, 0.3353, 0.4793, 0.0863, 0.3838, 0.1042, 0.3807, 0.09462, 0.4808, 0.07672, 0.4839, 0.0179, 0.3573, 0.0, 0.3542, 0.002739, 0.2424, 0.02064, 0.2455, 0.2009, 0.5008, 0.156, 0.5034, 0.1534, 0.4579, 0.1984, 0.4553, 0.7034, 0.5008, 0.6984, 0.5011, 0.6958, 0.4556, 0.7008, 0.4553, 0.09203, 0.3382, 0.1099, 0.3351, 0.1042, 0.3807, 0.0863, 0.3838, 0.3506, 0.3336, 0.3685, 0.3306, 0.3628, 0.3761, 0.3449, 0.3792, 0.2219, 0.3299, 0.2668, 0.3324, 0.2643, 0.3778, 0.2193, 0.3753, 0.9508, 0.0, 0.9561, 0.0, 0.9561, 0.08773, 0.9508, 0.08773, 0.1099, 0.3351, 0.1196, 0.3335, 0.1138, 0.379, 0.1042, 0.3807, 0.4346, 0.7374, 0.4177, 0.7345, 0.4128, 0.5955, 0.4297, 0.5984, 1.0, 0.8682, 0.995, 0.8682, 0.995, 0.7293, 1.0, 0.7293, 0.05013, 0.7376, 0.03223, 0.7345, 0.02734, 0.5955, 0.04524, 0.5986, 0.3353, 0.7376, 0.3174, 0.7345, 0.3125, 0.5955, 0.3304, 0.5986, 0.6905, 0.735, 0.6852, 0.7353, 0.6775, 0.5965, 0.6828, 0.5962, 0.4669, 0.0989, 0.4838, 0.09599, 0.4789, 0.235, 0.462, 0.2379, 0.1365, 0.0989, 0.1534, 0.09599, 0.1485, 0.235, 0.1316, 0.2379, 0.05977, 0.7392, 0.05013, 0.7376, 0.04524, 0.5986, 0.05488, 0.6003, 0.07672, 0.7421, 0.05977, 0.7392, 0.05488, 0.6003, 0.07182, 0.6032, 0.214, 0.735, 0.169, 0.7375, 0.1613, 0.5988, 0.2063, 0.5962, 0.7164, 0.735, 0.7114, 0.7352, 0.7037, 0.5965, 0.7087, 0.5962, 0.1089, 0.1036, 0.1268, 0.1006, 0.122, 0.2395, 0.1041, 0.2426, 0.3676, 0.09907, 0.3855, 0.09599, 0.3806, 0.235, 0.3627, 0.238, 0.2349, 0.09599, 0.2799, 0.09853, 0.2721, 0.2372, 0.2272, 0.2347, 0.9992, 0.2343, 0.9939, 0.2343, 0.9939, 0.09539, 0.9992, 0.09539, 0.1268, 0.1006, 0.1365, 0.0989, 0.1316, 0.2379, 0.122, 0.2395, 0.4297, 0.5984, 0.4128, 0.5955, 0.4008, 0.4999, 0.4177, 0.5028, 1.0, 0.7293, 0.995, 0.7293, 0.995, 0.6339, 1.0, 0.6339, 0.3353, 0.4793, 0.3532, 0.4762, 0.356, 0.588, 0.3381, 0.5911, 0.3304, 0.5986, 0.3125, 0.5955, 0.3005, 0.4999, 0.3184, 0.503, 0.6828, 0.5962, 0.6775, 0.5965, 0.6722, 0.5011, 0.6774, 0.5008, 0.462, 0.2379, 0.4789, 0.235, 0.4669, 0.3306, 0.45, 0.3335, 0.1316, 0.2379, 0.1485, 0.235, 0.1365, 0.3306, 0.1196, 0.3335, 0.05488, 0.6003, 0.04524, 0.5986, 0.03321, 0.503, 0.04285, 0.5047, 0.04524, 0.5986, 0.02734, 0.5955, 0.01531, 0.4999, 0.03321, 0.503, 0.2063, 0.5962, 0.1613, 0.5988, 0.156, 0.5034, 0.2009, 0.5008, 0.7087, 0.5962, 0.7037, 0.5965, 0.6984, 0.5011, 0.7034, 0.5008, 0.1041, 0.2426, 0.122, 0.2395, 0.1099, 0.3351, 0.09203, 0.3382, 0.3627, 0.238, 0.3806, 0.235, 0.3685, 0.3306, 0.3506, 0.3336, 0.2272, 0.2347, 0.2721, 0.2372, 0.2668, 0.3324, 0.2219, 0.3299, 0.9992, 0.09539, 0.9939, 0.09539, 0.9939, 4.906e-07, 0.9992, 0.0, 0.122, 0.2395, 0.1316, 0.2379, 0.1196, 0.3335, 0.1099, 0.3351, 0.7008, 0.4553, 0.6958, 0.4556, 0.6982, 0.3555, 0.7032, 0.3552, 0.4346, 0.4792, 0.4516, 0.4762, 0.4543, 0.588, 0.4374, 0.5909, 0.03321, 0.503, 0.01531, 0.4999, 0.00958, 0.4544, 0.02748, 0.4574, 0.07672, 0.4839, 0.09462, 0.4808, 0.09736, 0.5926, 0.07946, 0.5957, 0.02754, 0.359, 0.0179, 0.3573, 0.02064, 0.2455, 0.03028, 0.2472, 0.09462, 0.4808, 0.1043, 0.4792, 0.107, 0.5909, 0.09736, 0.5926, 0.1043, 0.4792, 0.1212, 0.4762, 0.1239, 0.588, 0.107, 0.5909, 0.1138, 0.379, 0.1308, 0.3761, 0.1212, 0.4762, 0.1043, 0.4792, 0.4442, 0.379, 0.4612, 0.3761, 0.4516, 0.4762, 0.4346, 0.4792, 0.6749, 0.4553, 0.6696, 0.4556, 0.672, 0.3555, 0.6773, 0.3552, 0.3127, 0.4574, 0.2948, 0.4544, 0.2852, 0.3542, 0.3031, 0.3573, 0.02748, 0.4574, 0.00958, 0.4544, 0.0, 0.3542, 0.0179, 0.3573, 0.05406, 0.462, 0.03712, 0.4591, 0.02754, 0.359, 0.04448, 0.3619, 0.9687, 0.4566, 0.9737, 0.4571, 0.9713, 0.5571, 0.9664, 0.5566, 0.412, 0.4573, 0.395, 0.4544, 0.3855, 0.3542, 0.4024, 0.3572, 0.1984, 0.4553, 0.1534, 0.4579, 0.1558, 0.3577, 0.2008, 0.3552, 0.9668, 0.2122, 0.972, 0.2128, 0.974, 0.3278, 0.9687, 0.3273, 0.4374, 0.5909, 0.4543, 0.588, 0.4622, 0.7024, 0.4453, 0.7053, 0.709, 0.2431, 0.704, 0.2434, 0.7114, 0.1287, 0.7164, 0.1284, 0.2275, 0.5874, 0.2724, 0.5899, 0.2799, 0.7047, 0.2349, 0.7022, 0.03028, 0.2472, 0.02064, 0.2455, 0.02854, 0.1311, 0.03818, 0.1328, 0.02064, 0.2455, 0.002739, 0.2424, 0.01064, 0.128, 0.02854, 0.1311, 0.3381, 0.5911, 0.356, 0.588, 0.3639, 0.7024, 0.346, 0.7055, 0.7032, 0.3552, 0.6982, 0.3555, 0.704, 0.2434, 0.709, 0.2431, 0.4024, 0.3572, 0.3855, 0.3542, 0.3882, 0.2424, 0.4051, 0.2454, 0.2217, 0.4753, 0.2667, 0.4779, 0.2724, 0.5899, 0.2275, 0.5874, 0.9664, 0.5566, 0.9713, 0.5571, 0.9718, 0.6694, 0.9668, 0.6688, 0.6773, 0.3552, 0.672, 0.3555, 0.6778, 0.2434, 0.683, 0.2431, 0.2008, 0.3552, 0.1558, 0.3577, 0.1616, 0.2457, 0.2066, 0.2431, 0.9664, 0.1, 0.9716, 0.1006, 0.972, 0.2128, 0.9668, 0.2122, 0.3031, 0.3573, 0.2852, 0.3542, 0.2879, 0.2424, 0.3058, 0.2455, 0.04448, 0.3619, 0.02754, 0.359, 0.03028, 0.2472, 0.04722, 0.2501, 0.9687, 0.7839, 0.9737, 0.7844, 0.9729, 0.9131, 0.9679, 0.9126, 0.6905, 0.1284, 0.6852, 0.1287, 0.6906, 0.0002982, 0.6958, 0.0, 0.1053, 0.707, 0.1149, 0.7053, 0.1365, 0.8334, 0.1268, 0.835, 0.1149, 0.7053, 0.1318, 0.7024, 0.1534, 0.8305, 0.1365, 0.8334, 0.413, 0.131, 0.3961, 0.128, 0.4177, 0.0, 0.4346, 0.00291, 0.05512, 0.1357, 0.03818, 0.1328, 0.05977, 0.004729, 0.07672, 0.007639, 0.3137, 0.1311, 0.2958, 0.128, 0.3174, 0.0, 0.3353, 0.003074, 0.2066, 0.2431, 0.1616, 0.2457, 0.169, 0.131, 0.214, 0.1284, 0.3058, 0.2455, 0.2879, 0.2424, 0.2958, 0.128, 0.3137, 0.1311, 0.04722, 0.2501, 0.03028, 0.2472, 0.03818, 0.1328, 0.05512, 0.1357, 0.4051, 0.2454, 0.3882, 0.2424, 0.3961, 0.128, 0.413, 0.131, 0.107, 0.5909, 0.1239, 0.588, 0.1318, 0.7024, 0.1149, 0.7053, 0.09736, 0.5926, 0.107, 0.5909, 0.1149, 0.7053, 0.1053, 0.707, 0.683, 0.2431, 0.6778, 0.2434, 0.6852, 0.1287, 0.6905, 0.1284, 0.9668, 0.6688, 0.9718, 0.6694, 0.9737, 0.7844, 0.9687, 0.7839, 0.07946, 0.5957, 0.09736, 0.5926, 0.1053, 0.707, 0.08735, 0.7101, 0.5767, 0.8407, 0.5767, 0.8354, 0.5939, 0.8354, 0.5939, 0.8407, 0.5939, 0.7899, 0.5939, 0.7849, 0.6037, 0.7849, 0.6037, 0.7899, 0.6037, 0.8407, 0.6037, 0.8354, 0.6218, 0.8354, 0.6218, 0.8407, 0.6037, 0.7899, 0.6037, 0.7849, 0.6218, 0.7849, 0.6218, 0.7899, 0.5939, 0.8354, 0.5939, 0.7899, 0.6037, 0.7899, 0.6037, 0.8354, 0.5939, 0.8407, 0.5939, 0.8354, 0.6037, 0.8354, 0.6037, 0.8407, 0.5767, 0.7899, 0.5767, 0.7849, 0.5939, 0.7849, 0.5939, 0.7899, 0.08735, 0.7101, 0.1053, 0.707, 0.1268, 0.835, 0.1089, 0.8381, 0.346, 0.7055, 0.3639, 0.7024, 0.3855, 0.8305, 0.3676, 0.8336, 0.02854, 0.1311, 0.01064, 0.128, 0.03223, 0.0, 0.05013, 0.003074, 0.03818, 0.1328, 0.02854, 0.1311, 0.05013, 0.003074, 0.05977, 0.004729, 0.2349, 0.7022, 0.2799, 0.7047, 0.2852, 0.8334, 0.2402, 0.8308, 0.7164, 0.1284, 0.7114, 0.1287, 0.7167, 0.0002828, 0.7217, 0.0, 0.4453, 0.7053, 0.4622, 0.7024, 0.4838, 0.8305, 0.4669, 0.8334, 0.9687, 0.3273, 0.974, 0.3278, 0.9732, 0.4566, 0.9679, 0.456, 0.214, 0.1284, 0.169, 0.131, 0.1744, 0.002547, 0.2193, 0.0, 0.9614, 0.08773, 0.9664, 0.08773, 0.9664, 0.2684, 0.9614, 0.2684, 0.9508, 0.08773, 0.9561, 0.08773, 0.9561, 0.2684, 0.9508, 0.2684, 0.575, 0.6982, 0.5313, 0.6855, 0.5312, 0.6103, 0.5767, 0.6105, 0.5286, 0.6982, 0.4848, 0.6855, 0.4847, 0.6103, 0.5303, 0.6105, 0.5777, 0.01277, 0.6215, 0.0, 0.6232, 0.08775, 0.5776, 0.08794, 0.6242, 0.01277, 0.6679, 0.0, 0.6696, 0.08775, 0.6241, 0.08794, 0.9561, 0.0, 0.9614, 1.188e-06, 0.9614, 0.07517, 0.9561, 0.07517, 0.974, 0.0, 0.979, 1.085e-06, 0.979, 0.07517, 0.974, 0.07517, 0.9614, 0.2684, 0.9664, 0.2684, 0.9664, 0.4965, 0.9614, 0.4965, 0.9508, 0.2684, 0.9561, 0.2684, 0.9561, 0.4965, 0.9508, 0.4965, 0.5767, 0.6105, 0.5312, 0.6103, 0.5303, 0.4296, 0.5758, 0.4298, 0.5303, 0.6105, 0.4847, 0.6103, 0.4838, 0.4296, 0.5293, 0.4298, 0.5776, 0.08794, 0.6232, 0.08775, 0.6222, 0.2685, 0.5767, 0.2687, 0.6241, 0.08794, 0.6696, 0.08775, 0.6687, 0.2685, 0.6232, 0.2687, 0.9561, 0.07517, 0.9614, 0.07517, 0.9613, 0.2559, 0.9561, 0.2559, 0.974, 0.07517, 0.979, 0.07517, 0.979, 0.2559, 0.974, 0.2559, 0.9614, 0.4965, 0.9664, 0.4965, 0.9664, 0.6982, 0.9614, 0.6982, 0.9508, 0.4965, 0.9561, 0.4965, 0.9561, 0.6982, 0.9508, 0.6982, 0.5758, 0.4298, 0.5303, 0.4296, 0.5312, 0.2015, 0.5767, 0.2017, 0.5293, 0.4298, 0.4838, 0.4296, 0.4847, 0.2015, 0.5303, 0.2017, 0.5767, 0.2687, 0.6222, 0.2685, 0.6232, 0.4965, 0.5776, 0.4967, 0.6232, 0.2687, 0.6687, 0.2685, 0.6696, 0.4965, 0.6241, 0.4967, 0.9561, 0.2559, 0.9613, 0.2559, 0.9614, 0.4839, 0.9561, 0.4839, 0.974, 0.2559, 0.979, 0.2559, 0.979, 0.4839, 0.974, 0.4839, 0.6626, 0.6982, 0.6676, 0.6982, 0.6676, 0.7437, 0.6626, 0.7437, 0.5714, 0.6982, 0.5767, 0.6982, 0.5767, 0.7437, 0.5714, 0.7437, 0.5767, 0.2017, 0.5312, 0.2015, 0.5307, 0.0006063, 0.5762, 0.0, 0.5303, 0.2017, 0.4847, 0.2015, 0.4842, 0.0006063, 0.5297, 0.0, 0.5776, 0.4967, 0.6232, 0.4965, 0.6226, 0.6982, 0.5771, 0.6976, 0.6241, 0.4967, 0.6696, 0.4965, 0.6691, 0.6982, 0.6236, 0.6976, 0.9561, 0.4839, 0.9614, 0.4839, 0.9614, 0.6848, 0.9561, 0.6848, 0.974, 0.4839, 0.979, 0.4839, 0.979, 0.6848, 0.974, 0.6848])
me_cube_004.materials.append(mat_metalvert)
me_cube_004.use_remesh_preserve_volume = False
me_cube_004.use_remesh_preserve_attributes = False
me_cube_004.use_mirror_vertex_groups = False
me_cube_004.update()
me_cube_002 = bpy.data.meshes.new('Cube.002')
me_cube_002.from_pydata([(-1.0, -1.0, -1.0), (-1.0, 1.0, -1.0), (1.0, 1.0, -1.0), (1.0, -1.0, -1.0), (-1.0, -1.0, 1.0), (-1.0, 1.0, 1.0), (1.0, 1.0, 1.0), (1.0, -1.0, 1.0)], [], [(4, 5, 1, 0), (5, 6, 2, 1), (6, 7, 3, 2), (7, 4, 0, 3), (0, 1, 2, 3), (7, 6, 5, 4)])
me_cube_002.use_remesh_preserve_volume = False
me_cube_002.use_remesh_preserve_attributes = False
me_cube_002.use_mirror_vertex_groups = False
me_cube_002.update()
me_cube_001 = bpy.data.meshes.new('Cube.001')
me_cube_001.from_pydata([(1.0, 1.0, -1.0), (1.0, -1.0, -1.0), (-1.0, -1.0, -1.0), (-1.0, 1.0, -1.0), (1.0, 1.0, 1.0), (1.0, -1.0, 1.0), (-1.0, -1.0, 1.0), (-1.0, 1.0, 1.0)], [], [(0, 1, 2, 3), (4, 7, 6, 5), (0, 4, 5, 1), (1, 5, 6, 2), (2, 6, 7, 3), (4, 0, 3, 7)])
_uv = me_cube_001.uv_layers.new(name='UVMap')
_uv.uv.foreach_set('vector', [0.7169, 1.17, 0.7202, 0.6516, 1.238, 0.6549, 1.235, 1.173, 0.2023, 0.6483, 0.7202, 0.6516, 0.7169, 1.17, 0.199, 1.166, 0.2056, 0.1305, 0.2023, 0.6483, -0.3156, 0.645, -0.3123, 0.1272, 0.199, 1.166, -0.3189, 1.163, -0.3156, 0.645, 0.2023, 0.6483, 0.2089, -0.3874, 0.2056, 0.1305, -0.3123, 0.1272, -0.3089, -0.3907, 0.2023, 0.6483, 0.2056, 0.1305, 0.7235, 0.1338, 0.7202, 0.6516])
_uv.active_render = True
_uv = me_cube_001.uv_layers.new(name='UVMap.001')
_uv.uv.foreach_set('vector', [2.253, 5.818, 2.276, 2.208, 5.887, 2.231, 5.864, 5.841, -1.334, 2.185, 2.276, 2.208, 2.253, 5.818, -1.357, 5.795, -1.311, -1.426, -1.334, 2.185, -4.945, 2.162, -4.922, -1.449, -1.357, 5.795, -4.968, 5.772, -4.945, 2.162, -1.334, 2.185, -1.288, -5.036, -1.311, -1.426, -4.922, -1.449, -4.899, -5.059, -1.334, 2.185, -1.311, -1.426, 2.299, -1.403, 2.276, 2.208])
me_cube_001.materials.append(mat_material_001)
me_cube_001.use_remesh_preserve_volume = False
me_cube_001.use_remesh_preserve_attributes = False
me_cube_001.use_mirror_vertex_groups = False
me_cube_001.update()
me_cube = bpy.data.meshes.new('Cube')
me_cube.from_pydata([(1.0, 1.0, 1.0), (1.0, -1.0, 1.0), (-1.0, -1.0, 1.0), (-1.0, 1.0, 1.0)], [], [(0, 3, 2, 1)])
_uv = me_cube.uv_layers.new(name='UVMap')
_uv.uv.foreach_set('vector', [0.2023, 0.6483, 0.7202, 0.6516, 0.7169, 1.17, 0.199, 1.166])
_uv.active_render = True
_uv = me_cube.uv_layers.new(name='UVMap.001')
_uv.uv.foreach_set('vector', [-2.898, 0.6013, 3.86, 0.6444, 3.817, 7.402, -2.941, 7.359])
me_cube.materials.append(mat_neige)
me_cube.use_remesh_preserve_volume = False
me_cube.use_remesh_preserve_attributes = False
me_cube.use_mirror_vertex_groups = False
me_cube.update()

# ---- objects
ob_banc = bpy.data.objects.new('Banc', None)
ob_planches_002 = bpy.data.objects.new('planches.002', me_cube_003)
ob_structure = bpy.data.objects.new('Structure', me_cube_004)
ob_cube_002 = bpy.data.objects.new('Cube.002', me_cube_002)
ob_cube_001 = bpy.data.objects.new('Cube.001', me_cube_001)
ob_sun = bpy.data.objects.new('Sun', light_sun)
ob_cube = bpy.data.objects.new('Cube', me_cube)
ob_lamp = bpy.data.objects.new('Lamp', light_lamp)
ob_camera = bpy.data.objects.new('Camera', cam_camera)
ob_sun_001 = bpy.data.objects.new('Sun.001', light_sun_001)

# ---- transforms, parenting, visibility, modifiers, constraints
ob_banc.location = (0.0, 0.0, 0.0)
ob_banc.empty_image_offset = (0.0, 0.0)
ob_banc.lineart.crease_threshold = 0.0
ob_planches_002.parent = ob_banc
ob_planches_002.location = (0.0, -0.4331, 0.8929)
ob_planches_002.rotation_euler = (1.653, -0.0, 0.0)
ob_planches_002.lineart.crease_threshold = 0.0
_m = ob_planches_002.modifiers.new('Bevel', 'BEVEL')
_m.width = 0.04
_m.width_pct = 0.04
_m.segments = 2
_m.limit_method = 'WEIGHT'
_m.spread = 0.0
ob_structure.parent = ob_banc
ob_structure.location = (0.0, 0.0, 0.0)
ob_structure.lineart.crease_threshold = 0.0
_m = ob_structure.modifiers.new('Mirror', 'MIRROR')
_m.use_clip = True
_m = ob_structure.modifiers.new('Subsurf', 'SUBSURF')
_m.uv_smooth = 'PRESERVE_CORNERS'
_m.quality = 1
_m.render_levels = 1
_m.show_only_control_edges = False
ob_cube_002.location = (-4.514, 0.0, 0.7678)
ob_cube_002.scale = (0.5576, 0.5576, 0.5576)
ob_cube_002.lineart.crease_threshold = 0.0
ob_cube_001.location = (0.0, 0.0, 0.0)
ob_cube_001.scale = (8.182, 8.182, 1.0)
ob_cube_001.lock_rotations_4d = False
ob_cube_001.empty_display_type = 'ARROWS'
ob_cube_001.hide_viewport = True
ob_cube_001.lineart.crease_threshold = 0.0
_vg = ob_cube_001.vertex_groups.new(name='Hauts')
_vg.add([4, 5, 6, 7], 1.0, 'REPLACE')
_m = ob_cube_001.modifiers.new('Subsurf', 'SUBSURF')
_m.uv_smooth = 'PRESERVE_CORNERS'
_m.subdivision_type = 'SIMPLE'
_m.levels = 6
_m.render_levels = 6
_m.show_only_control_edges = False
_m = ob_cube_001.modifiers.new('Displace', 'DISPLACE')
_m.vertex_group = 'Hauts'
_m.mid_level = 0.8
_m.strength = 2.0
_m.direction = 'Z'
_m.texture_coords = 'UV'
_m.uv_layer = 'UVMap'
_m = ob_cube_001.modifiers.new('Displace.002', 'DISPLACE')
_m.vertex_group = 'Hauts'
_m.strength = 0.05
_m.direction = 'Z'
_m.texture_coords = 'UV'
_m.uv_layer = 'UVMap.001'
_m = ob_cube_001.modifiers.new('Displace.003', 'DISPLACE')
_m.vertex_group = 'Hauts'
_m.strength = 0.3
_m.direction = 'Z'
_m = ob_cube_001.modifiers.new('Subsurf.001', 'SUBSURF')
_m.uv_smooth = 'PRESERVE_CORNERS'
_m.quality = 2
_m.show_only_control_edges = False
_m.use_creases = False
ob_sun.location = (-2.394, -18.91, -3.474)
ob_sun.lineart.crease_threshold = 0.0
ob_cube.location = (0.1482, 0.0, -1.42)
ob_cube.scale = (13.11, 13.11, 1.603)
ob_cube.lock_rotations_4d = False
ob_cube.empty_display_type = 'ARROWS'
ob_cube.lineart.crease_threshold = 0.0
_vg = ob_cube.vertex_groups.new(name='Hauts')
_vg.add([0, 1, 2, 3], 1.0, 'REPLACE')
_m = ob_cube.modifiers.new('Subsurf', 'SUBSURF')
_m.uv_smooth = 'PRESERVE_CORNERS'
_m.subdivision_type = 'SIMPLE'
_m.levels = 6
_m.render_levels = 6
_m.show_only_control_edges = False
_m = ob_cube.modifiers.new('Displace', 'DISPLACE')
_m.vertex_group = 'Hauts'
_m.mid_level = 0.8
_m.strength = 0.5
_m.direction = 'Z'
_m.texture_coords = 'UV'
_m.uv_layer = 'UVMap'
_m = ob_cube.modifiers.new('Displace.002', 'DISPLACE')
_m.vertex_group = 'Hauts'
_m.strength = 0.05
_m.direction = 'Z'
_m.texture_coords = 'UV'
_m.uv_layer = 'UVMap.001'
_m = ob_cube.modifiers.new('Subsurf.001', 'SUBSURF')
_m.show_render = False
_m.uv_smooth = 'PRESERVE_CORNERS'
_m.quality = 2
_m.levels = 2
_m.show_only_control_edges = False
_m.use_creases = False
ob_lamp.location = (4.076, 1.005, 5.904)
ob_lamp.rotation_euler = (0.6503, 0.05522, 1.866)
ob_lamp.lock_rotations_4d = False
ob_lamp.empty_display_type = 'ARROWS'
ob_lamp.color = (0.0, 0.0, 0.0, 0.0)
ob_lamp.lineart.crease_threshold = 0.0
ob_camera.location = (7.481, -6.508, 5.344)
ob_camera.rotation_euler = (1.109, 0.01082, 0.8149)
ob_camera.lock_rotations_4d = False
ob_camera.empty_display_type = 'ARROWS'
ob_camera.color = (0.0, 0.0, 0.0, 0.0)
ob_camera.display_type = 'WIRE'
ob_camera.lineart.crease_threshold = 0.0
ob_sun_001.location = (0.0, 0.0, 4.425)
ob_sun_001.rotation_euler = (6.296, -0.59, -2.39)
ob_sun_001.lineart.crease_threshold = 0.0

# ---- collection membership
col_collection_1.objects.link(ob_banc)
col_collection_1.objects.link(ob_planches_002)
col_collection_1.objects.link(ob_structure)
col_collection_1.objects.link(ob_cube_002)
col_collection_1.objects.link(ob_cube_001)
col_collection_1.objects.link(ob_sun)
col_collection_1.objects.link(ob_cube)
col_collection_1.objects.link(ob_lamp)
col_collection_1.objects.link(ob_camera)
col_collection_1.objects.link(ob_sun_001)

# ---- scene / render settings (as saved in the file)
scene.camera = ob_camera
scene.frame_start = 1; scene.frame_end = 250; scene.frame_set(1)
scene.render.engine = 'CYCLES'
scene.render.resolution_percentage = 50
scene.render.dither_intensity = 0.0
scene.cycles.use_denoising = False
scene.cycles.samples = 10
scene.cycles.sampling_pattern = 'TABULATED_SOBOL'
scene.cycles.light_sampling_threshold = 0.0
scene.cycles.use_adaptive_sampling = False
scene.cycles.use_light_tree = False
scene.cycles.blur_glossy = 0.0
scene.cycles.volume_bounces = 1
scene.cycles.pixel_filter_type = 'GAUSSIAN'
scene.cycles.sample_clamp_indirect = 0.0
scene.view_settings.view_transform = 'Standard'
bpy.context.view_layer.update()
